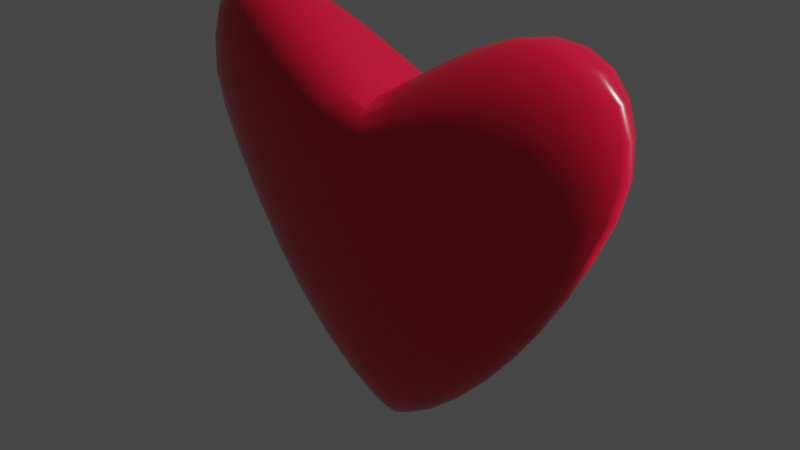 # Source: Heart.blend  (saved by Blender 3.5.10; exported with 4.5.12 LTS)
import bpy
from mathutils import Matrix  # noqa: F401  (used for matrix-valued properties, if any)

bpy.ops.wm.read_factory_settings(use_empty=True)
scene = bpy.context.scene
scene.name = 'Scene'

# ---- collections
col_collection = bpy.data.collections.new('Collection'); scene.collection.children.link(col_collection)

# ---- materials (node trees are filled in below, after node groups)
mat_material_001 = bpy.data.materials.new('Material.001')
mat_material_001.use_transparent_shadow = False

# ---- material node trees
mat_material_001.use_nodes = True; mat_material_001.node_tree.nodes.clear()
_N = mat_material_001.node_tree.nodes; _L = mat_material_001.node_tree.links
n0 = _N.new('ShaderNodeBsdfPrincipled'); n0.name = 'Principled BSDF'; n0.location = (10, 300)
n0.distribution = 'GGX'
n0.subsurface_method = 'RANDOM_WALK_SKIN'
n0.inputs[0].default_value = (0.8, 0.00931, 0.04533, 1.0)
n0.inputs[2].default_value = 0.2
n0.inputs[3].default_value = 1.45
n0.inputs[27].default_value = (0.0, 0.0, 0.0, 1.0)
n0.inputs[28].default_value = 1.0
n1 = _N.new('ShaderNodeOutputMaterial'); n1.name = 'Material Output'; n1.location = (300, 300)
_L.new(n0.outputs[0], n1.inputs[0])
n1.is_active_output = True

# ---- world
world_world = bpy.data.worlds.new('World'); scene.world = world_world
world_world.use_nodes = True; world_world.node_tree.nodes.clear()
_N = world_world.node_tree.nodes; _L = world_world.node_tree.links
n0 = _N.new('ShaderNodeOutputWorld'); n0.name = 'World Output'; n0.location = (300, 300)
n1 = _N.new('ShaderNodeBackground'); n1.name = 'Background'; n1.location = (10, 300)
n1.inputs[0].default_value = (0.05088, 0.05088, 0.05088, 1.0)
_L.new(n1.outputs[0], n0.inputs[0])
n0.is_active_output = True
world_world.color = (0.05088, 0.05088, 0.05088)
world_world.use_sun_shadow = False
world_world.sun_shadow_jitter_overblur = 0.0

# ---- lights
light_light = bpy.data.lights.new('Light', 'POINT')
light_light.transmission_factor = 0.0
light_light.energy = 1000.0
light_light.shadow_soft_size = 0.1
light_light.shadow_maximum_resolution = 0.006
light_light.use_absolute_resolution = True

# ---- meshes
me_surfsphere_001 = bpy.data.meshes.new('SurfSphere.001')
me_surfsphere_001.from_pydata([(0.01265, -0.1756, -0.8894), (0.01265, -0.1756, -0.8894), (0.01265, -0.1756, -0.8894), (0.01265, -0.1756, -0.8894), (0.01265, -0.1756, -0.8894), (0.01265, -0.1756, -0.8894), (0.01265, -0.1756, -0.8894), (0.01265, -0.1756, -0.8894), (0.01265, -0.1756, -0.8894), (0.01265, -0.1756, -0.8894), (0.01265, -0.1756, -0.8894), (0.01265, -0.1756, -0.8894), (0.01265, -0.1756, -0.8894), (0.01265, -0.1756, -0.8894), (0.01265, -0.1756, -0.8894), (0.01265, -0.1756, -0.8894), (0.01265, -0.1756, -0.8894), (0.01265, -0.1756, -0.8894), (0.01265, -0.1756, -0.8894), (0.01265, -0.1756, -0.8894), (0.01265, -0.1756, -0.8894), (0.01265, -0.1756, -0.8894), (0.01265, -0.1756, -0.8894), (0.01265, -0.1756, -0.8894), (0.01265, -0.1756, -0.8894), (0.01265, -0.1756, -0.8894), (0.01265, -0.1756, -0.8894), (0.01265, -0.1756, -0.8894), (0.01265, -0.1756, -0.8894), (0.01265, -0.1756, -0.8894), (-0.08726, -0.1756, -0.8423), (-0.08559, -0.1833, -0.8429), (-0.08024, -0.1911, -0.8445), (-0.07097, -0.1986, -0.8475), (-0.058, -0.2053, -0.8516), (-0.04202, -0.2108, -0.8566), (-0.02413, -0.2147, -0.8622), (-0.00553, -0.2169, -0.8681), (0.03043, -0.2169, -0.8687), (0.04862, -0.2147, -0.8634), (0.06612, -0.2108, -0.8583), (0.08174, -0.2053, -0.8538), (0.09443, -0.1986, -0.8501), (0.1035, -0.1911, -0.8475), (0.1087, -0.1833, -0.8459), (0.1104, -0.1756, -0.8455), (0.1087, -0.168, -0.8459), (0.1035, -0.1602, -0.8475), (0.09443, -0.1527, -0.8501), (0.08174, -0.146, -0.8538), (0.06612, -0.1405, -0.8583), (0.04862, -0.1366, -0.8634), (0.03043, -0.1344, -0.8687), (-0.00553, -0.1344, -0.8681), (-0.02413, -0.1366, -0.8622), (-0.04202, -0.1405, -0.8566), (-0.058, -0.146, -0.8516), (-0.07097, -0.1527, -0.8475), (-0.08024, -0.1602, -0.8445), (-0.08559, -0.168, -0.8429), (-0.1993, -0.1756, -0.766), (-0.1958, -0.1911, -0.767), (-0.1845, -0.2069, -0.7701), (-0.1648, -0.2222, -0.7755), (-0.1372, -0.2358, -0.7831), (-0.1034, -0.2468, -0.7924), (-0.06538, -0.2547, -0.8028), (-0.02592, -0.2593, -0.8136), (0.01265, -0.2607, -0.8242), (0.05048, -0.2593, -0.8147), (0.08919, -0.2547, -0.8049), (0.1264, -0.2468, -0.7955), (0.1597, -0.2358, -0.7872), (0.1867, -0.2222, -0.7804), (0.206, -0.2069, -0.7755), (0.2171, -0.1911, -0.7727), (0.2206, -0.1756, -0.7718), (0.2171, -0.1602, -0.7727), (0.206, -0.1443, -0.7755), (0.1867, -0.1291, -0.7804), (0.1597, -0.1155, -0.7872), (0.1264, -0.1044, -0.7955), (0.08919, -0.09656, -0.8049), (0.05048, -0.092, -0.8147), (0.01265, -0.09058, -0.8242), (-0.02592, -0.092, -0.8136), (-0.06538, -0.09656, -0.8028), (-0.1034, -0.1044, -0.7924), (-0.1372, -0.1155, -0.7831), (-0.1648, -0.1291, -0.7755), (-0.1845, -0.1443, -0.7701), (-0.1958, -0.1602, -0.767), (-0.3204, -0.1756, -0.6596), (-0.3148, -0.1988, -0.6609), (-0.297, -0.2226, -0.6651), (-0.2661, -0.2454, -0.6724), (-0.2228, -0.2658, -0.6825), (-0.1696, -0.2824, -0.695), (-0.1099, -0.2942, -0.709), (-0.04795, -0.301, -0.7236), (0.01265, -0.3032, -0.7378), (0.07225, -0.301, -0.725), (0.1332, -0.2942, -0.7119), (0.1919, -0.2824, -0.6993), (0.2443, -0.2658, -0.688), (0.2868, -0.2454, -0.6789), (0.3172, -0.2226, -0.6724), (0.3347, -0.1988, -0.6686), (0.3402, -0.1756, -0.6674), (0.3347, -0.1524, -0.6686), (0.3172, -0.1287, -0.6724), (0.2868, -0.1059, -0.6789), (0.2443, -0.08547, -0.688), (0.1919, -0.06891, -0.6993), (0.1332, -0.05708, -0.7119), (0.07225, -0.05025, -0.725), (0.01265, -0.04812, -0.7378), (-0.04795, -0.05025, -0.7236), (-0.1099, -0.05708, -0.709), (-0.1696, -0.06891, -0.695), (-0.2228, -0.08547, -0.6825), (-0.2661, -0.1059, -0.6724), (-0.297, -0.1287, -0.6651), (-0.3148, -0.1524, -0.6609), (-0.4457, -0.1756, -0.525), (-0.4381, -0.2061, -0.5265), (-0.4135, -0.2372, -0.5313), (-0.371, -0.2672, -0.5396), (-0.3115, -0.294, -0.5513), (-0.2382, -0.3157, -0.5656), (-0.1561, -0.3312, -0.5817), (-0.07076, -0.3402, -0.5985), (0.01265, -0.343, -0.6148), (0.09492, -0.3402, -0.6001), (0.1791, -0.3312, -0.585), (0.26, -0.3157, -0.5705), (0.3323, -0.294, -0.5576), (0.3911, -0.2672, -0.5471), (0.433, -0.2372, -0.5396), (0.4572, -0.2061, -0.5353), (0.4648, -0.1756, -0.5339), (0.4572, -0.1452, -0.5353), (0.433, -0.114, -0.5396), (0.3911, -0.08406, -0.5471), (0.3323, -0.0573, -0.5576), (0.26, -0.03556, -0.5705), (0.1791, -0.02003, -0.585), (0.09492, -0.01108, -0.6001), (0.01265, -0.008285, -0.6148), (-0.07076, -0.01108, -0.5985), (-0.1561, -0.02003, -0.5817), (-0.2382, -0.03556, -0.5656), (-0.3115, -0.0573, -0.5513), (-0.371, -0.08406, -0.5396), (-0.4135, -0.114, -0.5313), (-0.4381, -0.1452, -0.5265), (-0.57, -0.1756, -0.3665), (-0.5603, -0.2125, -0.368), (-0.5291, -0.2502, -0.373), (-0.475, -0.2865, -0.3815), (-0.3993, -0.3189, -0.3935), (-0.3062, -0.3452, -0.4082), (-0.2018, -0.364, -0.4248), (-0.09337, -0.3749, -0.4419), (0.01265, -0.3782, -0.4587), (0.1175, -0.3749, -0.4436), (0.2247, -0.364, -0.4282), (0.328, -0.3452, -0.4133), (0.4201, -0.3189, -0.4), (0.4949, -0.2865, -0.3892), (0.5484, -0.2502, -0.3815), (0.5792, -0.2125, -0.3771), (0.5888, -0.1756, -0.3757), (0.5792, -0.1388, -0.3771), (0.5484, -0.1011, -0.3815), (0.4949, -0.06477, -0.3892), (0.4201, -0.03238, -0.4), (0.328, -0.006061, -0.4133), (0.2247, 0.01274, -0.4282), (0.1175, 0.02358, -0.4436), (0.01265, 0.02696, -0.4587), (-0.09337, 0.02358, -0.4419), (-0.2018, 0.01274, -0.4248), (-0.3062, -0.006061, -0.4082), (-0.3993, -0.03238, -0.3935), (-0.475, -0.06477, -0.3815), (-0.5291, -0.1011, -0.373), (-0.5603, -0.1388, -0.368), (-0.6875, -0.1756, -0.1911), (-0.6758, -0.2178, -0.1925), (-0.6384, -0.2609, -0.1971), (-0.5734, -0.3024, -0.205), (-0.4824, -0.3394, -0.216), (-0.3705, -0.3695, -0.2296), (-0.2451, -0.391, -0.2449), (-0.1148, -0.4034, -0.2607), (0.01265, -0.4073, -0.2762), (0.139, -0.4034, -0.2623), (0.2682, -0.391, -0.248), (0.3925, -0.3695, -0.2343), (0.5035, -0.3394, -0.222), (0.5937, -0.3024, -0.2121), (0.6581, -0.2609, -0.205), (0.6953, -0.2178, -0.2009), (0.7069, -0.1756, -0.1996), (0.6953, -0.1335, -0.2009), (0.6581, -0.09038, -0.205), (0.5937, -0.04889, -0.2121), (0.5035, -0.01186, -0.222), (0.3925, 0.01823, -0.2343), (0.2682, 0.03972, -0.248), (0.139, 0.05212, -0.2623), (0.01265, 0.05598, -0.2762), (-0.1148, 0.05212, -0.2607), (-0.2451, 0.03972, -0.2449), (-0.3705, 0.01823, -0.2296), (-0.4824, -0.01186, -0.216), (-0.5734, -0.04889, -0.205), (-0.6384, -0.09038, -0.1971), (-0.6758, -0.1335, -0.1925), (-0.7934, -0.1756, -0.007063), (-0.7799, -0.2217, -0.008217), (-0.7368, -0.2689, -0.01192), (-0.662, -0.3143, -0.01833), (-0.5573, -0.3548, -0.02731), (-0.4284, -0.3877, -0.03836), (-0.284, -0.4112, -0.05074), (-0.134, -0.4247, -0.06361), (0.01265, -0.429, -0.07618), (0.1584, -0.4247, -0.06486), (0.3076, -0.4112, -0.05328), (0.4511, -0.3877, -0.04213), (0.5792, -0.3548, -0.03218), (0.6832, -0.3143, -0.02409), (0.7576, -0.2689, -0.01832), (0.8005, -0.2217, -0.01499), (0.8138, -0.1756, -0.01395), (0.8005, -0.1295, -0.01499), (0.7576, -0.08239, -0.01832), (0.6832, -0.03701, -0.02409), (0.5792, 0.003499, -0.03218), (0.4511, 0.0364, -0.04213), (0.3076, 0.05991, -0.05328), (0.1584, 0.07347, -0.06486), (0.01265, 0.0777, -0.07618), (-0.134, 0.07347, -0.06361), (-0.284, 0.05991, -0.05074), (-0.4284, 0.0364, -0.03836), (-0.5573, 0.003499, -0.02731), (-0.662, -0.03701, -0.01833), (-0.7368, -0.08239, -0.01192), (-0.7799, -0.1295, -0.008217), (-0.869, -0.2243, 0.1764), (-0.821, -0.2741, 0.174), (-0.7378, -0.322, 0.1698), (-0.6213, -0.3647, 0.1639), (-0.478, -0.3994, 0.1566), (-0.3174, -0.4242, 0.1484), (-0.1505, -0.4386, 0.1399), (0.01265, -0.443, 0.1316), (0.1752, -0.4386, 0.1391), (0.3415, -0.4242, 0.1467), (0.5015, -0.3994, 0.1541), (0.6444, -0.3647, 0.1606), (0.7604, -0.322, 0.166), (0.8433, -0.2741, 0.1698), (0.8912, -0.2243, 0.172), (0.8912, -0.127, 0.172), (0.8433, -0.07722, 0.1698), (0.7604, -0.02933, 0.166), (0.6444, 0.01343, 0.1606), (0.5015, 0.04816, 0.1541), (0.3415, 0.07297, 0.1467), (0.1752, 0.08728, 0.1391), (0.01265, 0.09174, 0.1316), (-0.1505, 0.08728, 0.1399), (-0.3174, 0.07297, 0.1484), (-0.478, 0.04816, 0.1566), (-0.6213, 0.01343, 0.1639), (-0.7378, -0.02933, 0.1698), (-0.821, -0.07722, 0.174), (-0.869, -0.127, 0.1764), (-0.9411, -0.2255, 0.354), (-0.8892, -0.2765, 0.3531), (-0.7992, -0.3256, 0.3516), (-0.6732, -0.3694, 0.3495), (-0.5181, -0.405, 0.3469), (-0.3444, -0.4304, 0.344), (-0.1638, -0.4451, 0.341), (0.01265, -0.4497, 0.3381), (0.1889, -0.4451, 0.3407), (0.3693, -0.4304, 0.3434), (0.5428, -0.405, 0.346), (0.6977, -0.3694, 0.3484), (0.8235, -0.3256, 0.3503), (0.9134, -0.2765, 0.3516), (0.9653, -0.2255, 0.3524), (0.9653, -0.1258, 0.3524), (0.9134, -0.07477, 0.3516), (0.8235, -0.02569, 0.3503), (0.6977, 0.01813, 0.3484), (0.5428, 0.05372, 0.346), (0.3693, 0.07915, 0.3434), (0.1889, 0.09381, 0.3407), (0.01265, 0.09839, 0.3381), (-0.1638, 0.09381, 0.341), (-0.3444, 0.07915, 0.344), (-0.5181, 0.05372, 0.3469), (-0.6732, 0.01813, 0.3495), (-0.7992, -0.02569, 0.3516), (-0.8892, -0.07477, 0.3531), (-0.9411, -0.1258, 0.354), (-0.9786, -0.2262, 0.5184), (-0.9247, -0.2777, 0.5152), (-0.8311, -0.3272, 0.5095), (-0.7002, -0.3711, 0.5015), (-0.539, -0.4066, 0.4917), (-0.3584, -0.4317, 0.4808), (-0.1708, -0.4458, 0.4693), (0.01266, -0.4497, 0.4582), (0.196, -0.4458, 0.4694), (0.3835, -0.4316, 0.4809), (0.5639, -0.4066, 0.4919), (0.725, -0.3711, 0.5018), (0.8558, -0.3272, 0.5098), (0.9493, -0.2777, 0.5155), (1.003, -0.2262, 0.5188), (1.003, -0.1251, 0.5188), (0.9493, -0.07355, 0.5155), (0.8558, -0.02411, 0.5098), (0.725, 0.01983, 0.5018), (0.5639, 0.05529, 0.4919), (0.3835, 0.08037, 0.4809), (0.196, 0.09449, 0.4694), (0.01266, 0.09839, 0.4582), (-0.1708, 0.0945, 0.4693), (-0.3584, 0.08038, 0.4808), (-0.539, 0.05531, 0.4917), (-0.7002, 0.01984, 0.5015), (-0.8311, -0.0241, 0.5095), (-0.9247, -0.07354, 0.5152), (-0.9786, -0.1251, 0.5184), (-0.9742, -0.2262, 0.6668), (-0.9205, -0.2775, 0.6576), (-0.8274, -0.3264, 0.6416), (-0.697, -0.3695, 0.6193), (-0.5365, -0.4039, 0.5918), (-0.3567, -0.4277, 0.561), (-0.1699, -0.4405, 0.529), (0.01275, -0.443, 0.4977), (0.195, -0.4405, 0.5292), (0.3815, -0.4277, 0.5614), (0.5609, -0.4039, 0.5924), (0.7211, -0.3695, 0.62), (0.8512, -0.3264, 0.6425), (0.9441, -0.2775, 0.6586), (0.9977, -0.2262, 0.6678), (0.9977, -0.1251, 0.6678), (0.9441, -0.07379, 0.6586), (0.8512, -0.0249, 0.6425), (0.7211, 0.0182, 0.62), (0.5609, 0.05258, 0.5924), (0.3815, 0.0764, 0.5614), (0.195, 0.08918, 0.5292), (0.01275, 0.09174, 0.4977), (-0.1699, 0.0892, 0.529), (-0.3567, 0.07643, 0.561), (-0.5365, 0.05262, 0.5918), (-0.697, 0.01824, 0.6193), (-0.8274, -0.02486, 0.6416), (-0.9205, -0.07375, 0.6576), (-0.9742, -0.1251, 0.6668), (-0.9395, -0.2247, 0.7917), (-0.8876, -0.2741, 0.7778), (-0.7977, -0.321, 0.7536), (-0.6719, -0.3621, 0.7197), (-0.5171, -0.3945, 0.6779), (-0.3436, -0.4164, 0.6312), (-0.1633, -0.4277, 0.5826), (0.01294, -0.429, 0.5351), (0.1886, -0.4276, 0.5829), (0.3683, -0.4164, 0.6318), (0.5413, -0.3944, 0.6788), (0.6957, -0.362, 0.7208), (0.8211, -0.321, 0.7549), (0.9106, -0.2741, 0.7793), (0.9623, -0.2246, 0.7933), (0.9623, -0.1267, 0.7933), (0.9106, -0.07718, 0.7793), (0.8211, -0.0303, 0.7549), (0.6957, 0.01074, 0.7208), (0.5413, 0.04312, 0.6788), (0.3683, 0.06512, 0.6318), (0.1886, 0.07636, 0.5829), (0.01294, 0.0777, 0.5351), (-0.1633, 0.07639, 0.5826), (-0.3436, 0.06517, 0.6312), (-0.5171, 0.04318, 0.6779), (-0.6719, 0.01081, 0.7197), (-0.7977, -0.03023, 0.7536), (-0.8876, -0.07713, 0.7778), (-0.9395, -0.1266, 0.7917), (-0.8721, -0.2214, 0.8847), (-0.8239, -0.2674, 0.8675), (-0.7404, -0.3107, 0.8377), (-0.6234, -0.3484, 0.7959), (-0.4794, -0.3779, 0.7445), (-0.3182, -0.3975, 0.687), (-0.1506, -0.407, 0.6272), (0.01323, -0.4073, 0.5687), (0.1764, -0.407, 0.6275), (0.3433, -0.3974, 0.6877), (0.5038, -0.3778, 0.7456), (0.6472, -0.3483, 0.7973), (0.7637, -0.3107, 0.8393), (0.8469, -0.2673, 0.8693), (0.8948, -0.2213, 0.8866), (0.8948, -0.1299, 0.8866), (0.8469, -0.08397, 0.8693), (0.7637, -0.04063, 0.8393), (0.6472, -0.002944, 0.7973), (0.5038, 0.0265, 0.7456), (0.3433, 0.04613, 0.6877), (0.1764, 0.05567, 0.6275), (0.01323, 0.05598, 0.5687), (-0.1506, 0.05571, 0.6272), (-0.3182, 0.04619, 0.687), (-0.4794, 0.02657, 0.7445), (-0.6234, -0.002858, 0.7959), (-0.7404, -0.04055, 0.8377), (-0.8239, -0.08391, 0.8675), (-0.8721, -0.1299, 0.8847), (-0.7726, -0.2164, 0.9389), (-0.7298, -0.2572, 0.9202), (-0.6556, -0.2956, 0.8879), (-0.5517, -0.3287, 0.8427), (-0.4239, -0.3543, 0.787), (-0.2807, -0.371, 0.7246), (-0.1319, -0.3788, 0.6598), (0.1584, -0.3787, 0.6602), (0.3064, -0.371, 0.7254), (0.4489, -0.3542, 0.7882), (0.5761, -0.3286, 0.8442), (0.6794, -0.2955, 0.8897), (0.7532, -0.2572, 0.9222), (0.7958, -0.2164, 0.941), (0.7958, -0.1349, 0.941), (0.7532, -0.09412, 0.9222), (0.6794, -0.05581, 0.8897), (0.5761, -0.02272, 0.8442), (0.4489, 0.002899, 0.7882), (0.3064, 0.01969, 0.7254), (0.1584, 0.02744, 0.6602), (-0.1319, 0.02747, 0.6598), (-0.2807, 0.01975, 0.7246), (-0.4239, 0.002985, 0.787), (-0.5517, -0.02262, 0.8427), (-0.6556, -0.05573, 0.8879), (-0.7298, -0.09405, 0.9202), (-0.7726, -0.1349, 0.9389), (-0.6556, -0.1756, 0.9562), (-0.6444, -0.2099, 0.9505), (-0.6086, -0.2441, 0.9324), (-0.5464, -0.276, 0.9009), (-0.4594, -0.3035, 0.8568), (-0.3524, -0.3245, 0.8026), (-0.2324, -0.3381, 0.7418), (-0.1078, -0.344, 0.6787), (0.1352, -0.344, 0.679), (0.2591, -0.338, 0.7426), (0.3784, -0.3244, 0.8037), (0.4848, -0.3034, 0.8583), (0.5713, -0.2759, 0.9026), (0.6331, -0.244, 0.9343), (0.6687, -0.2098, 0.9525), (0.6798, -0.1756, 0.9582), (0.6687, -0.1414, 0.9525), (0.6331, -0.1073, 0.9343), (0.5713, -0.07533, 0.9026), (0.4848, -0.04789, 0.8583), (0.3784, -0.02684, 0.8037), (0.2591, -0.01327, 0.7426), (0.1352, -0.007324, 0.679), (-0.1078, -0.007288, 0.6787), (-0.2324, -0.0132, 0.7418), (-0.3524, -0.02675, 0.8026), (-0.4594, -0.0478, 0.8568), (-0.5464, -0.07525, 0.9009), (-0.6086, -0.1072, 0.9324), (-0.6444, -0.1414, 0.9505), (-0.5022, -0.1756, 0.9245), (-0.4935, -0.2021, 0.9195), (-0.4659, -0.2285, 0.9038), (-0.4179, -0.2531, 0.8764), (-0.3508, -0.2741, 0.838), (-0.2682, -0.29, 0.7909), (-0.1756, -0.3001, 0.738), (-0.0794, -0.3043, 0.6831), (0.1081, -0.3043, 0.6834), (0.2036, -0.3001, 0.7387), (0.2956, -0.29, 0.7918), (0.3776, -0.274, 0.8393), (0.4443, -0.253, 0.8779), (0.4919, -0.2285, 0.9054), (0.5194, -0.2021, 0.9213), (0.528, -0.1756, 0.9263), (0.5194, -0.1492, 0.9213), (0.4919, -0.1228, 0.9054), (0.4443, -0.09827, 0.8779), (0.3776, -0.07729, 0.8393), (0.2956, -0.06132, 0.7918), (0.2036, -0.05119, 0.7387), (0.1081, -0.04699, 0.6834), (-0.0794, -0.04695, 0.6831), (-0.1756, -0.05113, 0.738), (-0.2682, -0.06124, 0.7909), (-0.3508, -0.07721, 0.838), (-0.4179, -0.0982, 0.8764), (-0.4659, -0.1228, 0.9038), (-0.4935, -0.1491, 0.9195), (-0.3336, -0.1756, 0.8533), (-0.3278, -0.1936, 0.8496), (-0.3091, -0.2114, 0.8379), (-0.2767, -0.2279, 0.8175), (-0.2314, -0.2419, 0.789), (-0.1757, -0.2525, 0.7538), (-0.1132, -0.2591, 0.7145), (-0.04826, -0.2617, 0.6736), (0.07821, -0.2617, 0.6739), (0.1427, -0.2591, 0.715), (0.2047, -0.2525, 0.7546), (0.26, -0.2419, 0.7899), (0.305, -0.2278, 0.8186), (0.3371, -0.2113, 0.8391), (0.3557, -0.1935, 0.8509), (0.3614, -0.1756, 0.8546), (0.3557, -0.1577, 0.8509), (0.3371, -0.1399, 0.8391), (0.305, -0.1234, 0.8186), (0.26, -0.1094, 0.7899), (0.2047, -0.0988, 0.7546), (0.1427, -0.09218, 0.715), (0.07821, -0.08957, 0.6739), (-0.04826, -0.08955, 0.6736), (-0.1132, -0.09213, 0.7145), (-0.1757, -0.09874, 0.7538), (-0.2314, -0.1093, 0.789), (-0.2767, -0.1234, 0.8175), (-0.3091, -0.1399, 0.8379), (-0.3278, -0.1577, 0.8496), (-0.1582, -0.1756, 0.7492), (-0.1553, -0.1846, 0.7472), (-0.146, -0.1935, 0.7409), (-0.1298, -0.2017, 0.7298), (-0.1072, -0.2086, 0.7144), (-0.07941, -0.2139, 0.6954), (-0.04824, -0.2171, 0.6741), (-0.01586, -0.2182, 0.6519), (0.0472, -0.2182, 0.6521), (0.07932, -0.217, 0.6743), (0.1102, -0.2138, 0.6958), (0.1378, -0.2086, 0.7149), (0.1602, -0.2017, 0.7304), (0.1763, -0.1935, 0.7415), (0.1855, -0.1846, 0.748), (0.1884, -0.1756, 0.7499), (0.1855, -0.1667, 0.748), (0.1763, -0.1578, 0.7415), (0.1602, -0.1496, 0.7304), (0.1378, -0.1427, 0.7149), (0.1102, -0.1375, 0.6958), (0.07932, -0.1343, 0.6743), (0.0472, -0.1331, 0.6521), (-0.01586, -0.133, 0.6519), (-0.04824, -0.1342, 0.6741), (-0.07941, -0.1374, 0.6954), (-0.1072, -0.1426, 0.7144), (-0.1298, -0.1496, 0.7298), (-0.146, -0.1578, 0.7409), (-0.1553, -0.1667, 0.7472), (0.01636, -0.1756, 0.6205), (0.01636, -0.1756, 0.6205), (0.01636, -0.1756, 0.6205), (0.01636, -0.1756, 0.6205), (0.01636, -0.1756, 0.6205), (0.01636, -0.1756, 0.6205), (0.01636, -0.1756, 0.6205), (0.01636, -0.1756, 0.6205), (0.01636, -0.1756, 0.6205), (0.01636, -0.1756, 0.6205), (0.01636, -0.1756, 0.6205), (0.01636, -0.1756, 0.6205), (0.01636, -0.1756, 0.6205), (0.01636, -0.1756, 0.6205), (0.01636, -0.1756, 0.6205), (0.01636, -0.1756, 0.6205), (0.01636, -0.1756, 0.6205), (0.01636, -0.1756, 0.6205), (0.01636, -0.1756, 0.6205), (0.01636, -0.1756, 0.6205), (0.01636, -0.1756, 0.6205), (0.01636, -0.1756, 0.6205), (0.01636, -0.1756, 0.6205), (0.01636, -0.1756, 0.6205), (0.01636, -0.1756, 0.6205), (0.01636, -0.1756, 0.6205), (0.01636, -0.1756, 0.6205), (0.01636, -0.1756, 0.6205), (0.01636, -0.1756, 0.6205), (0.01636, -0.1756, 0.6205), (0.01265, -0.1756, -0.8894), (0.01265, -0.1756, -0.8894), (0.01265, -0.1756, -0.8894), (0.01265, -0.1756, -0.8894), (0.01265, -0.2176, -0.8738), (0.01265, -0.2176, -0.8738), (0.01265, -0.2176, -0.8738), (0.01265, -0.1337, -0.8738), (0.01265, -0.1337, -0.8738), (0.01265, -0.1337, -0.8738), (-0.8839, -0.1756, 0.1772), (-0.8839, -0.1756, 0.1772), (-0.8839, -0.1756, 0.1772), (0.9061, -0.1756, 0.1727), (0.9061, -0.1756, 0.1727), (0.9061, -0.1756, 0.1727), (-0.9573, -0.1756, 0.3543), (-0.9573, -0.1756, 0.3543), (0.9815, -0.1756, 0.3527), (0.9815, -0.1756, 0.3527), (-0.9954, -0.1756, 0.5195), (-0.9954, -0.1756, 0.5195), (1.02, -0.1756, 0.5198), (1.02, -0.1756, 0.5198), (-0.991, -0.1756, 0.6697), (-0.991, -0.1756, 0.6697), (1.014, -0.1756, 0.6707), (1.014, -0.1756, 0.6707), (-0.9556, -0.1756, 0.7961), (-0.9556, -0.1756, 0.7961), (0.9784, -0.1756, 0.7977), (0.9784, -0.1756, 0.7977), (-0.8871, -0.1756, 0.8901), (-0.8871, -0.1756, 0.8901), (0.9098, -0.1756, 0.892), (0.9098, -0.1756, 0.892), (-0.7859, -0.1756, 0.9447), (-0.7859, -0.1756, 0.9447), (-0.7859, -0.1756, 0.9447), (0.01362, -0.3782, 0.5964), (0.01362, -0.3782, 0.5964), (0.01362, -0.3782, 0.5964), (0.8091, -0.1756, 0.9468), (0.8091, -0.1756, 0.9468), (0.8091, -0.1756, 0.9468), (0.01362, 0.02696, 0.5964), (0.01362, 0.02696, 0.5964), (0.01362, 0.02696, 0.5964), (0.0141, -0.343, 0.6169), (0.0141, -0.343, 0.6169), (0.0141, -0.008285, 0.6169), (0.0141, -0.008285, 0.6169), (0.01464, -0.3032, 0.6294), (0.01464, -0.3032, 0.6294), (0.01464, -0.04812, 0.6294), (0.01464, -0.04812, 0.6294), (0.01521, -0.2607, 0.6336), (0.01521, -0.2607, 0.6336), (0.01521, -0.09058, 0.6336), (0.01521, -0.09058, 0.6336), (0.01579, -0.2176, 0.6303), (0.01579, -0.2176, 0.6303), (0.01579, -0.1337, 0.6303), (0.01579, -0.1337, 0.6303), (0.01636, -0.1756, 0.6205), (0.01636, -0.1756, 0.6205), (0.01636, -0.1756, 0.6205), (0.01636, -0.1756, 0.6205)], [], [(0, 30, 59, 29), (1, 31, 30, 0), (2, 32, 31, 1), (3, 33, 32, 2), (4, 34, 33, 3), (5, 35, 34, 4), (6, 36, 35, 5), (7, 37, 36, 6), (8, 38, 615, 610), (613, 617, 52, 22), (9, 39, 38, 8), (10, 40, 39, 9), (11, 41, 40, 10), (12, 42, 41, 11), (13, 43, 42, 12), (14, 44, 43, 13), (15, 45, 44, 14), (16, 46, 45, 15), (17, 47, 46, 16), (18, 48, 47, 17), (19, 49, 48, 18), (20, 50, 49, 19), (21, 51, 50, 20), (22, 52, 51, 21), (23, 53, 618, 612), (614, 616, 68, 67, 37), (24, 54, 53, 23), (25, 55, 54, 24), (26, 56, 55, 25), (27, 57, 56, 26), (28, 58, 57, 27), (29, 59, 58, 28), (30, 60, 91, 59), (31, 61, 60, 30), (32, 62, 61, 31), (33, 63, 62, 32), (34, 64, 63, 33), (35, 65, 64, 34), (36, 66, 65, 35), (37, 67, 66, 36), (38, 69, 68, 616, 615), (617, 619, 84, 83, 52), (39, 70, 69, 38), (40, 71, 70, 39), (41, 72, 71, 40), (42, 73, 72, 41), (43, 74, 73, 42), (44, 75, 74, 43), (45, 76, 75, 44), (46, 77, 76, 45), (47, 78, 77, 46), (48, 79, 78, 47), (49, 80, 79, 48), (50, 81, 80, 49), (51, 82, 81, 50), (52, 83, 82, 51), (53, 85, 84, 619, 618), (221, 252, 620, 622, 220), (54, 86, 85, 53), (55, 87, 86, 54), (56, 88, 87, 55), (57, 89, 88, 56), (58, 90, 89, 57), (59, 91, 90, 58), (60, 92, 123, 91), (61, 93, 92, 60), (62, 94, 93, 61), (63, 95, 94, 62), (64, 96, 95, 63), (65, 97, 96, 64), (66, 98, 97, 65), (67, 99, 98, 66), (68, 100, 99, 67), (69, 101, 100, 68), (70, 102, 101, 69), (71, 103, 102, 70), (72, 104, 103, 71), (73, 105, 104, 72), (74, 106, 105, 73), (75, 107, 106, 74), (76, 108, 107, 75), (77, 109, 108, 76), (78, 110, 109, 77), (79, 111, 110, 78), (80, 112, 111, 79), (81, 113, 112, 80), (82, 114, 113, 81), (83, 115, 114, 82), (84, 116, 115, 83), (85, 117, 116, 84), (86, 118, 117, 85), (87, 119, 118, 86), (88, 120, 119, 87), (89, 121, 120, 88), (90, 122, 121, 89), (91, 123, 122, 90), (92, 124, 155, 123), (93, 125, 124, 92), (94, 126, 125, 93), (95, 127, 126, 94), (96, 128, 127, 95), (97, 129, 128, 96), (98, 130, 129, 97), (99, 131, 130, 98), (100, 132, 131, 99), (101, 133, 132, 100), (102, 134, 133, 101), (103, 135, 134, 102), (104, 136, 135, 103), (105, 137, 136, 104), (106, 138, 137, 105), (107, 139, 138, 106), (108, 140, 139, 107), (109, 141, 140, 108), (110, 142, 141, 109), (111, 143, 142, 110), (112, 144, 143, 111), (113, 145, 144, 112), (114, 146, 145, 113), (115, 147, 146, 114), (116, 148, 147, 115), (117, 149, 148, 116), (118, 150, 149, 117), (119, 151, 150, 118), (120, 152, 151, 119), (121, 153, 152, 120), (122, 154, 153, 121), (123, 155, 154, 122), (124, 156, 187, 155), (125, 157, 156, 124), (126, 158, 157, 125), (127, 159, 158, 126), (128, 160, 159, 127), (129, 161, 160, 128), (130, 162, 161, 129), (131, 163, 162, 130), (132, 164, 163, 131), (133, 165, 164, 132), (134, 166, 165, 133), (135, 167, 166, 134), (136, 168, 167, 135), (137, 169, 168, 136), (138, 170, 169, 137), (139, 171, 170, 138), (140, 172, 171, 139), (141, 173, 172, 140), (142, 174, 173, 141), (143, 175, 174, 142), (144, 176, 175, 143), (145, 177, 176, 144), (146, 178, 177, 145), (147, 179, 178, 146), (148, 180, 179, 147), (149, 181, 180, 148), (150, 182, 181, 149), (151, 183, 182, 150), (152, 184, 183, 151), (153, 185, 184, 152), (154, 186, 185, 153), (155, 187, 186, 154), (156, 188, 219, 187), (157, 189, 188, 156), (158, 190, 189, 157), (159, 191, 190, 158), (160, 192, 191, 159), (161, 193, 192, 160), (162, 194, 193, 161), (163, 195, 194, 162), (164, 196, 195, 163), (165, 197, 196, 164), (166, 198, 197, 165), (167, 199, 198, 166), (168, 200, 199, 167), (169, 201, 200, 168), (170, 202, 201, 169), (171, 203, 202, 170), (172, 204, 203, 171), (173, 205, 204, 172), (174, 206, 205, 173), (175, 207, 206, 174), (176, 208, 207, 175), (177, 209, 208, 176), (178, 210, 209, 177), (179, 211, 210, 178), (180, 212, 211, 179), (181, 213, 212, 180), (182, 214, 213, 181), (183, 215, 214, 182), (184, 216, 215, 183), (185, 217, 216, 184), (186, 218, 217, 185), (187, 219, 218, 186), (188, 220, 251, 219), (189, 221, 220, 188), (190, 222, 221, 189), (191, 223, 222, 190), (192, 224, 223, 191), (193, 225, 224, 192), (194, 226, 225, 193), (195, 227, 226, 194), (196, 228, 227, 195), (197, 229, 228, 196), (198, 230, 229, 197), (199, 231, 230, 198), (200, 232, 231, 199), (201, 233, 232, 200), (202, 234, 233, 201), (203, 235, 234, 202), (204, 236, 235, 203), (205, 237, 236, 204), (206, 238, 237, 205), (207, 239, 238, 206), (208, 240, 239, 207), (209, 241, 240, 208), (210, 242, 241, 209), (211, 243, 242, 210), (212, 244, 243, 211), (213, 245, 244, 212), (214, 246, 245, 213), (215, 247, 246, 214), (216, 248, 247, 215), (217, 249, 248, 216), (218, 250, 249, 217), (219, 251, 250, 218), (252, 282, 626, 620), (220, 622, 621, 281, 251), (222, 253, 252, 221), (223, 254, 253, 222), (224, 255, 254, 223), (225, 256, 255, 224), (226, 257, 256, 225), (227, 258, 257, 226), (228, 259, 258, 227), (229, 260, 259, 228), (230, 261, 260, 229), (231, 262, 261, 230), (232, 263, 262, 231), (233, 264, 263, 232), (234, 265, 264, 233), (235, 266, 265, 234), (267, 297, 628, 623), (236, 625, 624, 266, 235), (238, 268, 267, 237), (239, 269, 268, 238), (240, 270, 269, 239), (241, 271, 270, 240), (242, 272, 271, 241), (243, 273, 272, 242), (244, 274, 273, 243), (245, 275, 274, 244), (246, 276, 275, 245), (247, 277, 276, 246), (248, 278, 277, 247), (249, 279, 278, 248), (250, 280, 279, 249), (251, 281, 280, 250), (237, 267, 623, 625, 236), (621, 627, 311, 281), (253, 283, 282, 252), (254, 284, 283, 253), (255, 285, 284, 254), (256, 286, 285, 255), (257, 287, 286, 256), (258, 288, 287, 257), (259, 289, 288, 258), (260, 290, 289, 259), (261, 291, 290, 260), (262, 292, 291, 261), (263, 293, 292, 262), (264, 294, 293, 263), (265, 295, 294, 264), (266, 296, 295, 265), (627, 631, 341, 311), (624, 629, 296, 266), (268, 298, 297, 267), (269, 299, 298, 268), (270, 300, 299, 269), (271, 301, 300, 270), (272, 302, 301, 271), (273, 303, 302, 272), (274, 304, 303, 273), (275, 305, 304, 274), (276, 306, 305, 275), (277, 307, 306, 276), (278, 308, 307, 277), (279, 309, 308, 278), (280, 310, 309, 279), (281, 311, 310, 280), (282, 312, 630, 626), (629, 633, 326, 296), (283, 313, 312, 282), (284, 314, 313, 283), (285, 315, 314, 284), (286, 316, 315, 285), (287, 317, 316, 286), (288, 318, 317, 287), (289, 319, 318, 288), (290, 320, 319, 289), (291, 321, 320, 290), (292, 322, 321, 291), (293, 323, 322, 292), (294, 324, 323, 293), (295, 325, 324, 294), (296, 326, 325, 295), (297, 327, 632, 628), (631, 635, 371, 341), (298, 328, 327, 297), (299, 329, 328, 298), (300, 330, 329, 299), (301, 331, 330, 300), (302, 332, 331, 301), (303, 333, 332, 302), (304, 334, 333, 303), (305, 335, 334, 304), (306, 336, 335, 305), (307, 337, 336, 306), (308, 338, 337, 307), (309, 339, 338, 308), (310, 340, 339, 309), (311, 341, 340, 310), (312, 342, 634, 630), (633, 637, 356, 326), (313, 343, 342, 312), (314, 344, 343, 313), (315, 345, 344, 314), (316, 346, 345, 315), (317, 347, 346, 316), (318, 348, 347, 317), (319, 349, 348, 318), (320, 350, 349, 319), (321, 351, 350, 320), (322, 352, 351, 321), (323, 353, 352, 322), (324, 354, 353, 323), (325, 355, 354, 324), (326, 356, 355, 325), (327, 357, 636, 632), (635, 639, 401, 371), (328, 358, 357, 327), (329, 359, 358, 328), (330, 360, 359, 329), (331, 361, 360, 330), (332, 362, 361, 331), (333, 363, 362, 332), (334, 364, 363, 333), (335, 365, 364, 334), (336, 366, 365, 335), (337, 367, 366, 336), (338, 368, 367, 337), (339, 369, 368, 338), (340, 370, 369, 339), (341, 371, 370, 340), (342, 372, 638, 634), (637, 641, 386, 356), (343, 373, 372, 342), (344, 374, 373, 343), (345, 375, 374, 344), (346, 376, 375, 345), (347, 377, 376, 346), (348, 378, 377, 347), (349, 379, 378, 348), (350, 380, 379, 349), (351, 381, 380, 350), (352, 382, 381, 351), (353, 383, 382, 352), (354, 384, 383, 353), (355, 385, 384, 354), (356, 386, 385, 355), (357, 387, 640, 636), (639, 643, 431, 401), (358, 388, 387, 357), (359, 389, 388, 358), (360, 390, 389, 359), (361, 391, 390, 360), (362, 392, 391, 361), (363, 393, 392, 362), (364, 394, 393, 363), (365, 395, 394, 364), (366, 396, 395, 365), (367, 397, 396, 366), (368, 398, 397, 367), (369, 399, 398, 368), (370, 400, 399, 369), (371, 401, 400, 370), (372, 402, 642, 638), (641, 645, 416, 386), (373, 403, 402, 372), (374, 404, 403, 373), (375, 405, 404, 374), (376, 406, 405, 375), (377, 407, 406, 376), (378, 408, 407, 377), (379, 409, 408, 378), (380, 410, 409, 379), (381, 411, 410, 380), (382, 412, 411, 381), (383, 413, 412, 382), (384, 414, 413, 383), (385, 415, 414, 384), (386, 416, 415, 385), (387, 417, 644, 640), (643, 646, 459, 431), (388, 418, 417, 387), (389, 419, 418, 388), (390, 420, 419, 389), (391, 421, 420, 390), (392, 422, 421, 391), (393, 423, 422, 392), (394, 424, 423, 393), (395, 425, 424, 394), (396, 426, 425, 395), (397, 427, 426, 396), (398, 428, 427, 397), (399, 429, 428, 398), (400, 430, 429, 399), (401, 431, 430, 400), (402, 432, 647, 642), (645, 652, 445, 416), (403, 433, 432, 402), (404, 434, 433, 403), (405, 435, 434, 404), (406, 436, 435, 405), (407, 437, 436, 406), (408, 438, 437, 407), (439, 468, 658, 649), (409, 651, 650, 438, 408), (411, 440, 439, 410), (412, 441, 440, 411), (413, 442, 441, 412), (414, 443, 442, 413), (415, 444, 443, 414), (416, 445, 444, 415), (417, 446, 653, 644), (646, 648, 460, 489, 459), (418, 447, 446, 417), (419, 448, 447, 418), (420, 449, 448, 419), (421, 450, 449, 420), (422, 451, 450, 421), (423, 452, 451, 422), (453, 483, 660, 655), (424, 657, 656, 452, 423), (426, 454, 453, 425), (427, 455, 454, 426), (428, 456, 455, 427), (429, 457, 456, 428), (430, 458, 457, 429), (431, 459, 458, 430), (432, 461, 460, 648, 647), (410, 439, 649, 651, 409), (433, 462, 461, 432), (434, 463, 462, 433), (435, 464, 463, 434), (436, 465, 464, 435), (437, 466, 465, 436), (438, 467, 466, 437), (652, 654, 475, 474, 445), (650, 659, 467, 438), (440, 469, 468, 439), (441, 470, 469, 440), (442, 471, 470, 441), (443, 472, 471, 442), (444, 473, 472, 443), (445, 474, 473, 444), (446, 476, 475, 654, 653), (425, 453, 655, 657, 424), (447, 477, 476, 446), (448, 478, 477, 447), (449, 479, 478, 448), (450, 480, 479, 449), (451, 481, 480, 450), (452, 482, 481, 451), (659, 663, 497, 467), (656, 661, 482, 452), (454, 484, 483, 453), (455, 485, 484, 454), (456, 486, 485, 455), (457, 487, 486, 456), (458, 488, 487, 457), (459, 489, 488, 458), (460, 490, 519, 489), (461, 491, 490, 460), (462, 492, 491, 461), (463, 493, 492, 462), (464, 494, 493, 463), (465, 495, 494, 464), (466, 496, 495, 465), (467, 497, 496, 466), (468, 498, 662, 658), (661, 665, 512, 482), (469, 499, 498, 468), (470, 500, 499, 469), (471, 501, 500, 470), (472, 502, 501, 471), (473, 503, 502, 472), (474, 504, 503, 473), (475, 505, 504, 474), (476, 506, 505, 475), (477, 507, 506, 476), (478, 508, 507, 477), (479, 509, 508, 478), (480, 510, 509, 479), (481, 511, 510, 480), (482, 512, 511, 481), (483, 513, 664, 660), (663, 667, 527, 497), (484, 514, 513, 483), (485, 515, 514, 484), (486, 516, 515, 485), (487, 517, 516, 486), (488, 518, 517, 487), (489, 519, 518, 488), (490, 520, 549, 519), (491, 521, 520, 490), (492, 522, 521, 491), (493, 523, 522, 492), (494, 524, 523, 493), (495, 525, 524, 494), (496, 526, 525, 495), (497, 527, 526, 496), (498, 528, 666, 662), (665, 669, 542, 512), (499, 529, 528, 498), (500, 530, 529, 499), (501, 531, 530, 500), (502, 532, 531, 501), (503, 533, 532, 502), (504, 534, 533, 503), (505, 535, 534, 504), (506, 536, 535, 505), (507, 537, 536, 506), (508, 538, 537, 507), (509, 539, 538, 508), (510, 540, 539, 509), (511, 541, 540, 510), (512, 542, 541, 511), (513, 543, 668, 664), (667, 671, 557, 527), (514, 544, 543, 513), (515, 545, 544, 514), (516, 546, 545, 515), (517, 547, 546, 516), (518, 548, 547, 517), (519, 549, 548, 518), (520, 550, 579, 549), (521, 551, 550, 520), (522, 552, 551, 521), (523, 553, 552, 522), (524, 554, 553, 523), (525, 555, 554, 524), (526, 556, 555, 525), (527, 557, 556, 526), (528, 558, 670, 666), (669, 673, 572, 542), (529, 559, 558, 528), (530, 560, 559, 529), (531, 561, 560, 530), (532, 562, 561, 531), (533, 563, 562, 532), (534, 564, 563, 533), (535, 565, 564, 534), (536, 566, 565, 535), (537, 567, 566, 536), (538, 568, 567, 537), (539, 569, 568, 538), (540, 570, 569, 539), (541, 571, 570, 540), (542, 572, 571, 541), (543, 573, 672, 668), (671, 674, 587, 557), (544, 574, 573, 543), (545, 575, 574, 544), (546, 576, 575, 545), (547, 577, 576, 546), (548, 578, 577, 547), (549, 579, 578, 548), (550, 580, 609, 579), (551, 581, 580, 550), (552, 582, 581, 551), (553, 583, 582, 552), (554, 584, 583, 553), (555, 585, 584, 554), (556, 586, 585, 555), (557, 587, 586, 556), (558, 588, 675, 670), (673, 676, 602, 572), (559, 589, 588, 558), (560, 590, 589, 559), (561, 591, 590, 560), (562, 592, 591, 561), (563, 593, 592, 562), (564, 594, 593, 563), (565, 595, 594, 564), (566, 596, 595, 565), (567, 597, 596, 566), (568, 598, 597, 567), (569, 599, 598, 568), (570, 600, 599, 569), (571, 601, 600, 570), (572, 602, 601, 571), (573, 603, 677, 672), (574, 604, 603, 573), (575, 605, 604, 574), (576, 606, 605, 575), (577, 607, 606, 576), (578, 608, 607, 577), (579, 609, 608, 578), (614, 615, 616), (617, 618, 619), (620, 621, 622), (623, 624, 625), (646, 647, 648), (649, 650, 651), (652, 653, 654), (655, 656, 657), (610, 615, 614, 611), (612, 618, 617, 613), (620, 626, 627, 621), (623, 628, 629, 624), (626, 630, 631, 627), (628, 632, 633, 629), (630, 634, 635, 631), (632, 636, 637, 633), (634, 638, 639, 635), (636, 640, 641, 637), (638, 642, 643, 639), (640, 644, 645, 641), (642, 647, 646, 643), (644, 653, 652, 645), (649, 658, 659, 650), (655, 660, 661, 656), (658, 662, 663, 659), (660, 664, 665, 661), (662, 666, 667, 663), (664, 668, 669, 665), (666, 670, 671, 667), (668, 672, 673, 669), (670, 675, 674, 671), (672, 677, 676, 673), (611, 614, 37, 7)])
me_surfsphere_001.polygons.foreach_set('use_smooth', [True] * 640)
_uv = me_surfsphere_001.uv_layers.new(name='UVMap')
_uv.uv.foreach_set('vector', [0.0, 1.0, 0.05263, 1.0, 0.05263, 0.9688, 0.0, 0.9688, 0.0, 0.03125, 0.05263, 0.03125, 0.05263, 0.0, 0.0, 0.0, 0.0, 0.0625, 0.05263, 0.0625, 0.05263, 0.03125, 0.0, 0.03125, 0.0, 0.09375, 0.05263, 0.09375, 0.05263, 0.0625, 0.0, 0.0625, 0.0, 0.125, 0.05263, 0.125, 0.05263, 0.09375, 0.0, 0.09375, 0.0, 0.1562, 0.05263, 0.1562, 0.05263, 0.125, 0.0, 0.125, 0.0, 0.1875, 0.05263, 0.1875, 0.05263, 0.1562, 0.0, 0.1562, 0.0, 0.2188, 0.05263, 0.2188, 0.05263, 0.1875, 0.0, 0.1875, 0.0, 0.25, 0.05263, 0.2812, 0.05263, 0.25, 0.0, 0.25, 0.0, 0.7188, 0.05263, 0.75, 0.05263, 0.7188, 0.0, 0.7188, 0.0, 0.3125, 0.05263, 0.3125, 0.05263, 0.2812, 0.0, 0.2812, 0.0, 0.3438, 0.05263, 0.3438, 0.05263, 0.3125, 0.0, 0.3125, 0.0, 0.375, 0.05263, 0.375, 0.05263, 0.3438, 0.0, 0.3438, 0.0, 0.4062, 0.05263, 0.4062, 0.05263, 0.375, 0.0, 0.375, 0.0, 0.4375, 0.05263, 0.4375, 0.05263, 0.4062, 0.0, 0.4062, 0.0, 0.4688, 0.05263, 0.4688, 0.05263, 0.4375, 0.0, 0.4375, 0.0, 0.5, 0.05263, 0.5, 0.05263, 0.4688, 0.0, 0.4688, 0.0, 0.5312, 0.05263, 0.5312, 0.05263, 0.5, 0.0, 0.5, 0.0, 0.5625, 0.05263, 0.5625, 0.05263, 0.5312, 0.0, 0.5312, 0.0, 0.5938, 0.05263, 0.5938, 0.05263, 0.5625, 0.0, 0.5625, 0.0, 0.625, 0.05263, 0.625, 0.05263, 0.5938, 0.0, 0.5938, 0.0, 0.6562, 0.05263, 0.6562, 0.05263, 0.625, 0.0, 0.625, 0.0, 0.6875, 0.05263, 0.6875, 0.05263, 0.6562, 0.0, 0.6562, 0.0, 0.7188, 0.05263, 0.7188, 0.05263, 0.6875, 0.0, 0.6875, 0.0, 0.75, 0.05263, 0.7812, 0.05263, 0.75, 0.0, 0.75, 0.05263, 0.25, 0.05263, 0.25, 0.1053, 0.25, 0.1053, 0.2188, 0.05263, 0.2188, 0.0, 0.8125, 0.05263, 0.8125, 0.05263, 0.7812, 0.0, 0.7812, 0.0, 0.8438, 0.05263, 0.8438, 0.05263, 0.8125, 0.0, 0.8125, 0.0, 0.875, 0.05263, 0.875, 0.05263, 0.8438, 0.0, 0.8438, 0.0, 0.9062, 0.05263, 0.9062, 0.05263, 0.875, 0.0, 0.875, 0.0, 0.9375, 0.05263, 0.9375, 0.05263, 0.9062, 0.0, 0.9062, 0.0, 0.9688, 0.05263, 0.9688, 0.05263, 0.9375, 0.0, 0.9375, 0.05263, 1.0, 0.1053, 1.0, 0.1053, 0.9688, 0.05263, 0.9688, 0.05263, 0.03125, 0.1053, 0.03125, 0.1053, 0.0, 0.05263, 0.0, 0.05263, 0.0625, 0.1053, 0.0625, 0.1053, 0.03125, 0.05263, 0.03125, 0.05263, 0.09375, 0.1053, 0.09375, 0.1053, 0.0625, 0.05263, 0.0625, 0.05263, 0.125, 0.1053, 0.125, 0.1053, 0.09375, 0.05263, 0.09375, 0.05263, 0.1562, 0.1053, 0.1562, 0.1053, 0.125, 0.05263, 0.125, 0.05263, 0.1875, 0.1053, 0.1875, 0.1053, 0.1562, 0.05263, 0.1562, 0.05263, 0.2188, 0.1053, 0.2188, 0.1053, 0.1875, 0.05263, 0.1875, 0.05263, 0.2812, 0.1053, 0.2812, 0.1053, 0.25, 0.05263, 0.25, 0.05263, 0.25, 0.05263, 0.75, 0.05263, 0.75, 0.1053, 0.75, 0.1053, 0.7188, 0.05263, 0.7188, 0.05263, 0.3125, 0.1053, 0.3125, 0.1053, 0.2812, 0.05263, 0.2812, 0.05263, 0.3438, 0.1053, 0.3438, 0.1053, 0.3125, 0.05263, 0.3125, 0.05263, 0.375, 0.1053, 0.375, 0.1053, 0.3438, 0.05263, 0.3438, 0.05263, 0.4062, 0.1053, 0.4062, 0.1053, 0.375, 0.05263, 0.375, 0.05263, 0.4375, 0.1053, 0.4375, 0.1053, 0.4062, 0.05263, 0.4062, 0.05263, 0.4688, 0.1053, 0.4688, 0.1053, 0.4375, 0.05263, 0.4375, 0.05263, 0.5, 0.1053, 0.5, 0.1053, 0.4688, 0.05263, 0.4688, 0.05263, 0.5312, 0.1053, 0.5312, 0.1053, 0.5, 0.05263, 0.5, 0.05263, 0.5625, 0.1053, 0.5625, 0.1053, 0.5312, 0.05263, 0.5312, 0.05263, 0.5938, 0.1053, 0.5938, 0.1053, 0.5625, 0.05263, 0.5625, 0.05263, 0.625, 0.1053, 0.625, 0.1053, 0.5938, 0.05263, 0.5938, 0.05263, 0.6562, 0.1053, 0.6562, 0.1053, 0.625, 0.05263, 0.625, 0.05263, 0.6875, 0.1053, 0.6875, 0.1053, 0.6562, 0.05263, 0.6562, 0.05263, 0.7188, 0.1053, 0.7188, 0.1053, 0.6875, 0.05263, 0.6875, 0.05263, 0.7812, 0.1053, 0.7812, 0.1053, 0.75, 0.05263, 0.75, 0.05263, 0.75, 0.3684, 0.03125, 0.4211, 0.03125, 0.4211, 0.0, 0.4211, 0.0, 0.3684, 0.0, 0.05263, 0.8125, 0.1053, 0.8125, 0.1053, 0.7812, 0.05263, 0.7812, 0.05263, 0.8438, 0.1053, 0.8438, 0.1053, 0.8125, 0.05263, 0.8125, 0.05263, 0.875, 0.1053, 0.875, 0.1053, 0.8438, 0.05263, 0.8438, 0.05263, 0.9062, 0.1053, 0.9062, 0.1053, 0.875, 0.05263, 0.875, 0.05263, 0.9375, 0.1053, 0.9375, 0.1053, 0.9062, 0.05263, 0.9062, 0.05263, 0.9688, 0.1053, 0.9688, 0.1053, 0.9375, 0.05263, 0.9375, 0.1053, 1.0, 0.1579, 1.0, 0.1579, 0.9688, 0.1053, 0.9688, 0.1053, 0.03125, 0.1579, 0.03125, 0.1579, 0.0, 0.1053, 0.0, 0.1053, 0.0625, 0.1579, 0.0625, 0.1579, 0.03125, 0.1053, 0.03125, 0.1053, 0.09375, 0.1579, 0.09375, 0.1579, 0.0625, 0.1053, 0.0625, 0.1053, 0.125, 0.1579, 0.125, 0.1579, 0.09375, 0.1053, 0.09375, 0.1053, 0.1562, 0.1579, 0.1562, 0.1579, 0.125, 0.1053, 0.125, 0.1053, 0.1875, 0.1579, 0.1875, 0.1579, 0.1562, 0.1053, 0.1562, 0.1053, 0.2188, 0.1579, 0.2188, 0.1579, 0.1875, 0.1053, 0.1875, 0.1053, 0.25, 0.1579, 0.25, 0.1579, 0.2188, 0.1053, 0.2188, 0.1053, 0.2812, 0.1579, 0.2812, 0.1579, 0.25, 0.1053, 0.25, 0.1053, 0.3125, 0.1579, 0.3125, 0.1579, 0.2812, 0.1053, 0.2812, 0.1053, 0.3438, 0.1579, 0.3438, 0.1579, 0.3125, 0.1053, 0.3125, 0.1053, 0.375, 0.1579, 0.375, 0.1579, 0.3438, 0.1053, 0.3438, 0.1053, 0.4062, 0.1579, 0.4062, 0.1579, 0.375, 0.1053, 0.375, 0.1053, 0.4375, 0.1579, 0.4375, 0.1579, 0.4062, 0.1053, 0.4062, 0.1053, 0.4688, 0.1579, 0.4688, 0.1579, 0.4375, 0.1053, 0.4375, 0.1053, 0.5, 0.1579, 0.5, 0.1579, 0.4688, 0.1053, 0.4688, 0.1053, 0.5312, 0.1579, 0.5312, 0.1579, 0.5, 0.1053, 0.5, 0.1053, 0.5625, 0.1579, 0.5625, 0.1579, 0.5312, 0.1053, 0.5312, 0.1053, 0.5938, 0.1579, 0.5938, 0.1579, 0.5625, 0.1053, 0.5625, 0.1053, 0.625, 0.1579, 0.625, 0.1579, 0.5938, 0.1053, 0.5938, 0.1053, 0.6562, 0.1579, 0.6562, 0.1579, 0.625, 0.1053, 0.625, 0.1053, 0.6875, 0.1579, 0.6875, 0.1579, 0.6562, 0.1053, 0.6562, 0.1053, 0.7188, 0.1579, 0.7188, 0.1579, 0.6875, 0.1053, 0.6875, 0.1053, 0.75, 0.1579, 0.75, 0.1579, 0.7188, 0.1053, 0.7188, 0.1053, 0.7812, 0.1579, 0.7812, 0.1579, 0.75, 0.1053, 0.75, 0.1053, 0.8125, 0.1579, 0.8125, 0.1579, 0.7812, 0.1053, 0.7812, 0.1053, 0.8438, 0.1579, 0.8438, 0.1579, 0.8125, 0.1053, 0.8125, 0.1053, 0.875, 0.1579, 0.875, 0.1579, 0.8438, 0.1053, 0.8438, 0.1053, 0.9062, 0.1579, 0.9062, 0.1579, 0.875, 0.1053, 0.875, 0.1053, 0.9375, 0.1579, 0.9375, 0.1579, 0.9062, 0.1053, 0.9062, 0.1053, 0.9688, 0.1579, 0.9688, 0.1579, 0.9375, 0.1053, 0.9375, 0.1579, 1.0, 0.2105, 1.0, 0.2105, 0.9688, 0.1579, 0.9688, 0.1579, 0.03125, 0.2105, 0.03125, 0.2105, 0.0, 0.1579, 0.0, 0.1579, 0.0625, 0.2105, 0.0625, 0.2105, 0.03125, 0.1579, 0.03125, 0.1579, 0.09375, 0.2105, 0.09375, 0.2105, 0.0625, 0.1579, 0.0625, 0.1579, 0.125, 0.2105, 0.125, 0.2105, 0.09375, 0.1579, 0.09375, 0.1579, 0.1562, 0.2105, 0.1562, 0.2105, 0.125, 0.1579, 0.125, 0.1579, 0.1875, 0.2105, 0.1875, 0.2105, 0.1562, 0.1579, 0.1562, 0.1579, 0.2188, 0.2105, 0.2188, 0.2105, 0.1875, 0.1579, 0.1875, 0.1579, 0.25, 0.2105, 0.25, 0.2105, 0.2188, 0.1579, 0.2188, 0.1579, 0.2812, 0.2105, 0.2812, 0.2105, 0.25, 0.1579, 0.25, 0.1579, 0.3125, 0.2105, 0.3125, 0.2105, 0.2812, 0.1579, 0.2812, 0.1579, 0.3438, 0.2105, 0.3438, 0.2105, 0.3125, 0.1579, 0.3125, 0.1579, 0.375, 0.2105, 0.375, 0.2105, 0.3438, 0.1579, 0.3438, 0.1579, 0.4062, 0.2105, 0.4062, 0.2105, 0.375, 0.1579, 0.375, 0.1579, 0.4375, 0.2105, 0.4375, 0.2105, 0.4062, 0.1579, 0.4062, 0.1579, 0.4688, 0.2105, 0.4688, 0.2105, 0.4375, 0.1579, 0.4375, 0.1579, 0.5, 0.2105, 0.5, 0.2105, 0.4688, 0.1579, 0.4688, 0.1579, 0.5312, 0.2105, 0.5312, 0.2105, 0.5, 0.1579, 0.5, 0.1579, 0.5625, 0.2105, 0.5625, 0.2105, 0.5312, 0.1579, 0.5312, 0.1579, 0.5938, 0.2105, 0.5938, 0.2105, 0.5625, 0.1579, 0.5625, 0.1579, 0.625, 0.2105, 0.625, 0.2105, 0.5938, 0.1579, 0.5938, 0.1579, 0.6562, 0.2105, 0.6562, 0.2105, 0.625, 0.1579, 0.625, 0.1579, 0.6875, 0.2105, 0.6875, 0.2105, 0.6562, 0.1579, 0.6562, 0.1579, 0.7188, 0.2105, 0.7188, 0.2105, 0.6875, 0.1579, 0.6875, 0.1579, 0.75, 0.2105, 0.75, 0.2105, 0.7188, 0.1579, 0.7188, 0.1579, 0.7812, 0.2105, 0.7812, 0.2105, 0.75, 0.1579, 0.75, 0.1579, 0.8125, 0.2105, 0.8125, 0.2105, 0.7812, 0.1579, 0.7812, 0.1579, 0.8438, 0.2105, 0.8438, 0.2105, 0.8125, 0.1579, 0.8125, 0.1579, 0.875, 0.2105, 0.875, 0.2105, 0.8438, 0.1579, 0.8438, 0.1579, 0.9062, 0.2105, 0.9062, 0.2105, 0.875, 0.1579, 0.875, 0.1579, 0.9375, 0.2105, 0.9375, 0.2105, 0.9062, 0.1579, 0.9062, 0.1579, 0.9688, 0.2105, 0.9688, 0.2105, 0.9375, 0.1579, 0.9375, 0.2105, 1.0, 0.2632, 1.0, 0.2632, 0.9688, 0.2105, 0.9688, 0.2105, 0.03125, 0.2632, 0.03125, 0.2632, 0.0, 0.2105, 0.0, 0.2105, 0.0625, 0.2632, 0.0625, 0.2632, 0.03125, 0.2105, 0.03125, 0.2105, 0.09375, 0.2632, 0.09375, 0.2632, 0.0625, 0.2105, 0.0625, 0.2105, 0.125, 0.2632, 0.125, 0.2632, 0.09375, 0.2105, 0.09375, 0.2105, 0.1562, 0.2632, 0.1562, 0.2632, 0.125, 0.2105, 0.125, 0.2105, 0.1875, 0.2632, 0.1875, 0.2632, 0.1562, 0.2105, 0.1562, 0.2105, 0.2188, 0.2632, 0.2188, 0.2632, 0.1875, 0.2105, 0.1875, 0.2105, 0.25, 0.2632, 0.25, 0.2632, 0.2188, 0.2105, 0.2188, 0.2105, 0.2812, 0.2632, 0.2812, 0.2632, 0.25, 0.2105, 0.25, 0.2105, 0.3125, 0.2632, 0.3125, 0.2632, 0.2812, 0.2105, 0.2812, 0.2105, 0.3438, 0.2632, 0.3438, 0.2632, 0.3125, 0.2105, 0.3125, 0.2105, 0.375, 0.2632, 0.375, 0.2632, 0.3438, 0.2105, 0.3438, 0.2105, 0.4062, 0.2632, 0.4062, 0.2632, 0.375, 0.2105, 0.375, 0.2105, 0.4375, 0.2632, 0.4375, 0.2632, 0.4062, 0.2105, 0.4062, 0.2105, 0.4688, 0.2632, 0.4688, 0.2632, 0.4375, 0.2105, 0.4375, 0.2105, 0.5, 0.2632, 0.5, 0.2632, 0.4688, 0.2105, 0.4688, 0.2105, 0.5312, 0.2632, 0.5312, 0.2632, 0.5, 0.2105, 0.5, 0.2105, 0.5625, 0.2632, 0.5625, 0.2632, 0.5312, 0.2105, 0.5312, 0.2105, 0.5938, 0.2632, 0.5938, 0.2632, 0.5625, 0.2105, 0.5625, 0.2105, 0.625, 0.2632, 0.625, 0.2632, 0.5938, 0.2105, 0.5938, 0.2105, 0.6562, 0.2632, 0.6562, 0.2632, 0.625, 0.2105, 0.625, 0.2105, 0.6875, 0.2632, 0.6875, 0.2632, 0.6562, 0.2105, 0.6562, 0.2105, 0.7188, 0.2632, 0.7188, 0.2632, 0.6875, 0.2105, 0.6875, 0.2105, 0.75, 0.2632, 0.75, 0.2632, 0.7188, 0.2105, 0.7188, 0.2105, 0.7812, 0.2632, 0.7812, 0.2632, 0.75, 0.2105, 0.75, 0.2105, 0.8125, 0.2632, 0.8125, 0.2632, 0.7812, 0.2105, 0.7812, 0.2105, 0.8438, 0.2632, 0.8438, 0.2632, 0.8125, 0.2105, 0.8125, 0.2105, 0.875, 0.2632, 0.875, 0.2632, 0.8438, 0.2105, 0.8438, 0.2105, 0.9062, 0.2632, 0.9062, 0.2632, 0.875, 0.2105, 0.875, 0.2105, 0.9375, 0.2632, 0.9375, 0.2632, 0.9062, 0.2105, 0.9062, 0.2105, 0.9688, 0.2632, 0.9688, 0.2632, 0.9375, 0.2105, 0.9375, 0.2632, 1.0, 0.3158, 1.0, 0.3158, 0.9688, 0.2632, 0.9688, 0.2632, 0.03125, 0.3158, 0.03125, 0.3158, 0.0, 0.2632, 0.0, 0.2632, 0.0625, 0.3158, 0.0625, 0.3158, 0.03125, 0.2632, 0.03125, 0.2632, 0.09375, 0.3158, 0.09375, 0.3158, 0.0625, 0.2632, 0.0625, 0.2632, 0.125, 0.3158, 0.125, 0.3158, 0.09375, 0.2632, 0.09375, 0.2632, 0.1562, 0.3158, 0.1562, 0.3158, 0.125, 0.2632, 0.125, 0.2632, 0.1875, 0.3158, 0.1875, 0.3158, 0.1562, 0.2632, 0.1562, 0.2632, 0.2188, 0.3158, 0.2188, 0.3158, 0.1875, 0.2632, 0.1875, 0.2632, 0.25, 0.3158, 0.25, 0.3158, 0.2188, 0.2632, 0.2188, 0.2632, 0.2812, 0.3158, 0.2812, 0.3158, 0.25, 0.2632, 0.25, 0.2632, 0.3125, 0.3158, 0.3125, 0.3158, 0.2812, 0.2632, 0.2812, 0.2632, 0.3438, 0.3158, 0.3438, 0.3158, 0.3125, 0.2632, 0.3125, 0.2632, 0.375, 0.3158, 0.375, 0.3158, 0.3438, 0.2632, 0.3438, 0.2632, 0.4062, 0.3158, 0.4062, 0.3158, 0.375, 0.2632, 0.375, 0.2632, 0.4375, 0.3158, 0.4375, 0.3158, 0.4062, 0.2632, 0.4062, 0.2632, 0.4688, 0.3158, 0.4688, 0.3158, 0.4375, 0.2632, 0.4375, 0.2632, 0.5, 0.3158, 0.5, 0.3158, 0.4688, 0.2632, 0.4688, 0.2632, 0.5312, 0.3158, 0.5312, 0.3158, 0.5, 0.2632, 0.5, 0.2632, 0.5625, 0.3158, 0.5625, 0.3158, 0.5312, 0.2632, 0.5312, 0.2632, 0.5938, 0.3158, 0.5938, 0.3158, 0.5625, 0.2632, 0.5625, 0.2632, 0.625, 0.3158, 0.625, 0.3158, 0.5938, 0.2632, 0.5938, 0.2632, 0.6562, 0.3158, 0.6562, 0.3158, 0.625, 0.2632, 0.625, 0.2632, 0.6875, 0.3158, 0.6875, 0.3158, 0.6562, 0.2632, 0.6562, 0.2632, 0.7188, 0.3158, 0.7188, 0.3158, 0.6875, 0.2632, 0.6875, 0.2632, 0.75, 0.3158, 0.75, 0.3158, 0.7188, 0.2632, 0.7188, 0.2632, 0.7812, 0.3158, 0.7812, 0.3158, 0.75, 0.2632, 0.75, 0.2632, 0.8125, 0.3158, 0.8125, 0.3158, 0.7812, 0.2632, 0.7812, 0.2632, 0.8438, 0.3158, 0.8438, 0.3158, 0.8125, 0.2632, 0.8125, 0.2632, 0.875, 0.3158, 0.875, 0.3158, 0.8438, 0.2632, 0.8438, 0.2632, 0.9062, 0.3158, 0.9062, 0.3158, 0.875, 0.2632, 0.875, 0.2632, 0.9375, 0.3158, 0.9375, 0.3158, 0.9062, 0.2632, 0.9062, 0.2632, 0.9688, 0.3158, 0.9688, 0.3158, 0.9375, 0.2632, 0.9375, 0.3158, 1.0, 0.3684, 1.0, 0.3684, 0.9688, 0.3158, 0.9688, 0.3158, 0.03125, 0.3684, 0.03125, 0.3684, 0.0, 0.3158, 0.0, 0.3158, 0.0625, 0.3684, 0.0625, 0.3684, 0.03125, 0.3158, 0.03125, 0.3158, 0.09375, 0.3684, 0.09375, 0.3684, 0.0625, 0.3158, 0.0625, 0.3158, 0.125, 0.3684, 0.125, 0.3684, 0.09375, 0.3158, 0.09375, 0.3158, 0.1562, 0.3684, 0.1562, 0.3684, 0.125, 0.3158, 0.125, 0.3158, 0.1875, 0.3684, 0.1875, 0.3684, 0.1562, 0.3158, 0.1562, 0.3158, 0.2188, 0.3684, 0.2188, 0.3684, 0.1875, 0.3158, 0.1875, 0.3158, 0.25, 0.3684, 0.25, 0.3684, 0.2188, 0.3158, 0.2188, 0.3158, 0.2812, 0.3684, 0.2812, 0.3684, 0.25, 0.3158, 0.25, 0.3158, 0.3125, 0.3684, 0.3125, 0.3684, 0.2812, 0.3158, 0.2812, 0.3158, 0.3438, 0.3684, 0.3438, 0.3684, 0.3125, 0.3158, 0.3125, 0.3158, 0.375, 0.3684, 0.375, 0.3684, 0.3438, 0.3158, 0.3438, 0.3158, 0.4062, 0.3684, 0.4062, 0.3684, 0.375, 0.3158, 0.375, 0.3158, 0.4375, 0.3684, 0.4375, 0.3684, 0.4062, 0.3158, 0.4062, 0.3158, 0.4688, 0.3684, 0.4688, 0.3684, 0.4375, 0.3158, 0.4375, 0.3158, 0.5, 0.3684, 0.5, 0.3684, 0.4688, 0.3158, 0.4688, 0.3158, 0.5312, 0.3684, 0.5312, 0.3684, 0.5, 0.3158, 0.5, 0.3158, 0.5625, 0.3684, 0.5625, 0.3684, 0.5312, 0.3158, 0.5312, 0.3158, 0.5938, 0.3684, 0.5938, 0.3684, 0.5625, 0.3158, 0.5625, 0.3158, 0.625, 0.3684, 0.625, 0.3684, 0.5938, 0.3158, 0.5938, 0.3158, 0.6562, 0.3684, 0.6562, 0.3684, 0.625, 0.3158, 0.625, 0.3158, 0.6875, 0.3684, 0.6875, 0.3684, 0.6562, 0.3158, 0.6562, 0.3158, 0.7188, 0.3684, 0.7188, 0.3684, 0.6875, 0.3158, 0.6875, 0.3158, 0.75, 0.3684, 0.75, 0.3684, 0.7188, 0.3158, 0.7188, 0.3158, 0.7812, 0.3684, 0.7812, 0.3684, 0.75, 0.3158, 0.75, 0.3158, 0.8125, 0.3684, 0.8125, 0.3684, 0.7812, 0.3158, 0.7812, 0.3158, 0.8438, 0.3684, 0.8438, 0.3684, 0.8125, 0.3158, 0.8125, 0.3158, 0.875, 0.3684, 0.875, 0.3684, 0.8438, 0.3158, 0.8438, 0.3158, 0.9062, 0.3684, 0.9062, 0.3684, 0.875, 0.3158, 0.875, 0.3158, 0.9375, 0.3684, 0.9375, 0.3684, 0.9062, 0.3158, 0.9062, 0.3158, 0.9688, 0.3684, 0.9688, 0.3684, 0.9375, 0.3158, 0.9375, 0.4211, 0.03125, 0.4737, 0.03125, 0.4737, 0.0, 0.4211, 0.0, 0.3684, 1.0, 0.4211, 1.0, 0.4211, 1.0, 0.4211, 0.9688, 0.3684, 0.9688, 0.3684, 0.0625, 0.4211, 0.0625, 0.4211, 0.03125, 0.3684, 0.03125, 0.3684, 0.09375, 0.4211, 0.09375, 0.4211, 0.0625, 0.3684, 0.0625, 0.3684, 0.125, 0.4211, 0.125, 0.4211, 0.09375, 0.3684, 0.09375, 0.3684, 0.1562, 0.4211, 0.1562, 0.4211, 0.125, 0.3684, 0.125, 0.3684, 0.1875, 0.4211, 0.1875, 0.4211, 0.1562, 0.3684, 0.1562, 0.3684, 0.2188, 0.4211, 0.2188, 0.4211, 0.1875, 0.3684, 0.1875, 0.3684, 0.25, 0.4211, 0.25, 0.4211, 0.2188, 0.3684, 0.2188, 0.3684, 0.2812, 0.4211, 0.2812, 0.4211, 0.25, 0.3684, 0.25, 0.3684, 0.3125, 0.4211, 0.3125, 0.4211, 0.2812, 0.3684, 0.2812, 0.3684, 0.3438, 0.4211, 0.3438, 0.4211, 0.3125, 0.3684, 0.3125, 0.3684, 0.375, 0.4211, 0.375, 0.4211, 0.3438, 0.3684, 0.3438, 0.3684, 0.4062, 0.4211, 0.4062, 0.4211, 0.375, 0.3684, 0.375, 0.3684, 0.4375, 0.4211, 0.4375, 0.4211, 0.4062, 0.3684, 0.4062, 0.3684, 0.4688, 0.4211, 0.4688, 0.4211, 0.4375, 0.3684, 0.4375, 0.4211, 0.5312, 0.4737, 0.5312, 0.4737, 0.5, 0.4211, 0.5, 0.3684, 0.5, 0.4211, 0.5, 0.4211, 0.5, 0.4211, 0.4688, 0.3684, 0.4688, 0.3684, 0.5625, 0.4211, 0.5625, 0.4211, 0.5312, 0.3684, 0.5312, 0.3684, 0.5938, 0.4211, 0.5938, 0.4211, 0.5625, 0.3684, 0.5625, 0.3684, 0.625, 0.4211, 0.625, 0.4211, 0.5938, 0.3684, 0.5938, 0.3684, 0.6562, 0.4211, 0.6562, 0.4211, 0.625, 0.3684, 0.625, 0.3684, 0.6875, 0.4211, 0.6875, 0.4211, 0.6562, 0.3684, 0.6562, 0.3684, 0.7188, 0.4211, 0.7188, 0.4211, 0.6875, 0.3684, 0.6875, 0.3684, 0.75, 0.4211, 0.75, 0.4211, 0.7188, 0.3684, 0.7188, 0.3684, 0.7812, 0.4211, 0.7812, 0.4211, 0.75, 0.3684, 0.75, 0.3684, 0.8125, 0.4211, 0.8125, 0.4211, 0.7812, 0.3684, 0.7812, 0.3684, 0.8438, 0.4211, 0.8438, 0.4211, 0.8125, 0.3684, 0.8125, 0.3684, 0.875, 0.4211, 0.875, 0.4211, 0.8438, 0.3684, 0.8438, 0.3684, 0.9062, 0.4211, 0.9062, 0.4211, 0.875, 0.3684, 0.875, 0.3684, 0.9375, 0.4211, 0.9375, 0.4211, 0.9062, 0.3684, 0.9062, 0.3684, 0.9688, 0.4211, 0.9688, 0.4211, 0.9375, 0.3684, 0.9375, 0.3684, 0.5312, 0.4211, 0.5312, 0.4211, 0.5, 0.4211, 0.5, 0.3684, 0.5, 0.4211, 1.0, 0.4737, 1.0, 0.4737, 0.9688, 0.4211, 0.9688, 0.4211, 0.0625, 0.4737, 0.0625, 0.4737, 0.03125, 0.4211, 0.03125, 0.4211, 0.09375, 0.4737, 0.09375, 0.4737, 0.0625, 0.4211, 0.0625, 0.4211, 0.125, 0.4737, 0.125, 0.4737, 0.09375, 0.4211, 0.09375, 0.4211, 0.1562, 0.4737, 0.1562, 0.4737, 0.125, 0.4211, 0.125, 0.4211, 0.1875, 0.4737, 0.1875, 0.4737, 0.1562, 0.4211, 0.1562, 0.4211, 0.2188, 0.4737, 0.2188, 0.4737, 0.1875, 0.4211, 0.1875, 0.4211, 0.25, 0.4737, 0.25, 0.4737, 0.2188, 0.4211, 0.2188, 0.4211, 0.2812, 0.4737, 0.2812, 0.4737, 0.25, 0.4211, 0.25, 0.4211, 0.3125, 0.4737, 0.3125, 0.4737, 0.2812, 0.4211, 0.2812, 0.4211, 0.3438, 0.4737, 0.3438, 0.4737, 0.3125, 0.4211, 0.3125, 0.4211, 0.375, 0.4737, 0.375, 0.4737, 0.3438, 0.4211, 0.3438, 0.4211, 0.4062, 0.4737, 0.4062, 0.4737, 0.375, 0.4211, 0.375, 0.4211, 0.4375, 0.4737, 0.4375, 0.4737, 0.4062, 0.4211, 0.4062, 0.4211, 0.4688, 0.4737, 0.4688, 0.4737, 0.4375, 0.4211, 0.4375, 0.4737, 1.0, 0.5263, 1.0, 0.5263, 0.9688, 0.4737, 0.9688, 0.4211, 0.5, 0.4737, 0.5, 0.4737, 0.4688, 0.4211, 0.4688, 0.4211, 0.5625, 0.4737, 0.5625, 0.4737, 0.5312, 0.4211, 0.5312, 0.4211, 0.5938, 0.4737, 0.5938, 0.4737, 0.5625, 0.4211, 0.5625, 0.4211, 0.625, 0.4737, 0.625, 0.4737, 0.5938, 0.4211, 0.5938, 0.4211, 0.6562, 0.4737, 0.6562, 0.4737, 0.625, 0.4211, 0.625, 0.4211, 0.6875, 0.4737, 0.6875, 0.4737, 0.6562, 0.4211, 0.6562, 0.4211, 0.7188, 0.4737, 0.7188, 0.4737, 0.6875, 0.4211, 0.6875, 0.4211, 0.75, 0.4737, 0.75, 0.4737, 0.7188, 0.4211, 0.7188, 0.4211, 0.7812, 0.4737, 0.7812, 0.4737, 0.75, 0.4211, 0.75, 0.4211, 0.8125, 0.4737, 0.8125, 0.4737, 0.7812, 0.4211, 0.7812, 0.4211, 0.8438, 0.4737, 0.8438, 0.4737, 0.8125, 0.4211, 0.8125, 0.4211, 0.875, 0.4737, 0.875, 0.4737, 0.8438, 0.4211, 0.8438, 0.4211, 0.9062, 0.4737, 0.9062, 0.4737, 0.875, 0.4211, 0.875, 0.4211, 0.9375, 0.4737, 0.9375, 0.4737, 0.9062, 0.4211, 0.9062, 0.4211, 0.9688, 0.4737, 0.9688, 0.4737, 0.9375, 0.4211, 0.9375, 0.4737, 0.03125, 0.5263, 0.03125, 0.5263, 0.0, 0.4737, 0.0, 0.4737, 0.5, 0.5263, 0.5, 0.5263, 0.4688, 0.4737, 0.4688, 0.4737, 0.0625, 0.5263, 0.0625, 0.5263, 0.03125, 0.4737, 0.03125, 0.4737, 0.09375, 0.5263, 0.09375, 0.5263, 0.0625, 0.4737, 0.0625, 0.4737, 0.125, 0.5263, 0.125, 0.5263, 0.09375, 0.4737, 0.09375, 0.4737, 0.1562, 0.5263, 0.1562, 0.5263, 0.125, 0.4737, 0.125, 0.4737, 0.1875, 0.5263, 0.1875, 0.5263, 0.1562, 0.4737, 0.1562, 0.4737, 0.2188, 0.5263, 0.2188, 0.5263, 0.1875, 0.4737, 0.1875, 0.4737, 0.25, 0.5263, 0.25, 0.5263, 0.2188, 0.4737, 0.2188, 0.4737, 0.2812, 0.5263, 0.2812, 0.5263, 0.25, 0.4737, 0.25, 0.4737, 0.3125, 0.5263, 0.3125, 0.5263, 0.2812, 0.4737, 0.2812, 0.4737, 0.3438, 0.5263, 0.3438, 0.5263, 0.3125, 0.4737, 0.3125, 0.4737, 0.375, 0.5263, 0.375, 0.5263, 0.3438, 0.4737, 0.3438, 0.4737, 0.4062, 0.5263, 0.4062, 0.5263, 0.375, 0.4737, 0.375, 0.4737, 0.4375, 0.5263, 0.4375, 0.5263, 0.4062, 0.4737, 0.4062, 0.4737, 0.4688, 0.5263, 0.4688, 0.5263, 0.4375, 0.4737, 0.4375, 0.4737, 0.5312, 0.5263, 0.5312, 0.5263, 0.5, 0.4737, 0.5, 0.5263, 1.0, 0.5789, 1.0, 0.5789, 0.9688, 0.5263, 0.9688, 0.4737, 0.5625, 0.5263, 0.5625, 0.5263, 0.5312, 0.4737, 0.5312, 0.4737, 0.5938, 0.5263, 0.5938, 0.5263, 0.5625, 0.4737, 0.5625, 0.4737, 0.625, 0.5263, 0.625, 0.5263, 0.5938, 0.4737, 0.5938, 0.4737, 0.6562, 0.5263, 0.6562, 0.5263, 0.625, 0.4737, 0.625, 0.4737, 0.6875, 0.5263, 0.6875, 0.5263, 0.6562, 0.4737, 0.6562, 0.4737, 0.7188, 0.5263, 0.7188, 0.5263, 0.6875, 0.4737, 0.6875, 0.4737, 0.75, 0.5263, 0.75, 0.5263, 0.7188, 0.4737, 0.7188, 0.4737, 0.7812, 0.5263, 0.7812, 0.5263, 0.75, 0.4737, 0.75, 0.4737, 0.8125, 0.5263, 0.8125, 0.5263, 0.7812, 0.4737, 0.7812, 0.4737, 0.8438, 0.5263, 0.8438, 0.5263, 0.8125, 0.4737, 0.8125, 0.4737, 0.875, 0.5263, 0.875, 0.5263, 0.8438, 0.4737, 0.8438, 0.4737, 0.9062, 0.5263, 0.9062, 0.5263, 0.875, 0.4737, 0.875, 0.4737, 0.9375, 0.5263, 0.9375, 0.5263, 0.9062, 0.4737, 0.9062, 0.4737, 0.9688, 0.5263, 0.9688, 0.5263, 0.9375, 0.4737, 0.9375, 0.5263, 0.03125, 0.5789, 0.03125, 0.5789, 0.0, 0.5263, 0.0, 0.5263, 0.5, 0.5789, 0.5, 0.5789, 0.4688, 0.5263, 0.4688, 0.5263, 0.0625, 0.5789, 0.0625, 0.5789, 0.03125, 0.5263, 0.03125, 0.5263, 0.09375, 0.5789, 0.09375, 0.5789, 0.0625, 0.5263, 0.0625, 0.5263, 0.125, 0.5789, 0.125, 0.5789, 0.09375, 0.5263, 0.09375, 0.5263, 0.1562, 0.5789, 0.1562, 0.5789, 0.125, 0.5263, 0.125, 0.5263, 0.1875, 0.5789, 0.1875, 0.5789, 0.1562, 0.5263, 0.1562, 0.5263, 0.2188, 0.5789, 0.2188, 0.5789, 0.1875, 0.5263, 0.1875, 0.5263, 0.25, 0.5789, 0.25, 0.5789, 0.2188, 0.5263, 0.2188, 0.5263, 0.2812, 0.5789, 0.2812, 0.5789, 0.25, 0.5263, 0.25, 0.5263, 0.3125, 0.5789, 0.3125, 0.5789, 0.2812, 0.5263, 0.2812, 0.5263, 0.3438, 0.5789, 0.3438, 0.5789, 0.3125, 0.5263, 0.3125, 0.5263, 0.375, 0.5789, 0.375, 0.5789, 0.3438, 0.5263, 0.3438, 0.5263, 0.4062, 0.5789, 0.4062, 0.5789, 0.375, 0.5263, 0.375, 0.5263, 0.4375, 0.5789, 0.4375, 0.5789, 0.4062, 0.5263, 0.4062, 0.5263, 0.4688, 0.5789, 0.4688, 0.5789, 0.4375, 0.5263, 0.4375, 0.5263, 0.5312, 0.5789, 0.5312, 0.5789, 0.5, 0.5263, 0.5, 0.5789, 1.0, 0.6316, 1.0, 0.6316, 0.9688, 0.5789, 0.9688, 0.5263, 0.5625, 0.5789, 0.5625, 0.5789, 0.5312, 0.5263, 0.5312, 0.5263, 0.5938, 0.5789, 0.5938, 0.5789, 0.5625, 0.5263, 0.5625, 0.5263, 0.625, 0.5789, 0.625, 0.5789, 0.5938, 0.5263, 0.5938, 0.5263, 0.6562, 0.5789, 0.6562, 0.5789, 0.625, 0.5263, 0.625, 0.5263, 0.6875, 0.5789, 0.6875, 0.5789, 0.6562, 0.5263, 0.6562, 0.5263, 0.7188, 0.5789, 0.7188, 0.5789, 0.6875, 0.5263, 0.6875, 0.5263, 0.75, 0.5789, 0.75, 0.5789, 0.7188, 0.5263, 0.7188, 0.5263, 0.7812, 0.5789, 0.7812, 0.5789, 0.75, 0.5263, 0.75, 0.5263, 0.8125, 0.5789, 0.8125, 0.5789, 0.7812, 0.5263, 0.7812, 0.5263, 0.8438, 0.5789, 0.8438, 0.5789, 0.8125, 0.5263, 0.8125, 0.5263, 0.875, 0.5789, 0.875, 0.5789, 0.8438, 0.5263, 0.8438, 0.5263, 0.9062, 0.5789, 0.9062, 0.5789, 0.875, 0.5263, 0.875, 0.5263, 0.9375, 0.5789, 0.9375, 0.5789, 0.9062, 0.5263, 0.9062, 0.5263, 0.9688, 0.5789, 0.9688, 0.5789, 0.9375, 0.5263, 0.9375, 0.5789, 0.03125, 0.6316, 0.03125, 0.6316, 0.0, 0.5789, 0.0, 0.5789, 0.5, 0.6316, 0.5, 0.6316, 0.4688, 0.5789, 0.4688, 0.5789, 0.0625, 0.6316, 0.0625, 0.6316, 0.03125, 0.5789, 0.03125, 0.5789, 0.09375, 0.6316, 0.09375, 0.6316, 0.0625, 0.5789, 0.0625, 0.5789, 0.125, 0.6316, 0.125, 0.6316, 0.09375, 0.5789, 0.09375, 0.5789, 0.1562, 0.6316, 0.1562, 0.6316, 0.125, 0.5789, 0.125, 0.5789, 0.1875, 0.6316, 0.1875, 0.6316, 0.1562, 0.5789, 0.1562, 0.5789, 0.2188, 0.6316, 0.2188, 0.6316, 0.1875, 0.5789, 0.1875, 0.5789, 0.25, 0.6316, 0.25, 0.6316, 0.2188, 0.5789, 0.2188, 0.5789, 0.2812, 0.6316, 0.2812, 0.6316, 0.25, 0.5789, 0.25, 0.5789, 0.3125, 0.6316, 0.3125, 0.6316, 0.2812, 0.5789, 0.2812, 0.5789, 0.3438, 0.6316, 0.3438, 0.6316, 0.3125, 0.5789, 0.3125, 0.5789, 0.375, 0.6316, 0.375, 0.6316, 0.3438, 0.5789, 0.3438, 0.5789, 0.4062, 0.6316, 0.4062, 0.6316, 0.375, 0.5789, 0.375, 0.5789, 0.4375, 0.6316, 0.4375, 0.6316, 0.4062, 0.5789, 0.4062, 0.5789, 0.4688, 0.6316, 0.4688, 0.6316, 0.4375, 0.5789, 0.4375, 0.5789, 0.5312, 0.6316, 0.5312, 0.6316, 0.5, 0.5789, 0.5, 0.6316, 1.0, 0.6842, 1.0, 0.6842, 0.9688, 0.6316, 0.9688, 0.5789, 0.5625, 0.6316, 0.5625, 0.6316, 0.5312, 0.5789, 0.5312, 0.5789, 0.5938, 0.6316, 0.5938, 0.6316, 0.5625, 0.5789, 0.5625, 0.5789, 0.625, 0.6316, 0.625, 0.6316, 0.5938, 0.5789, 0.5938, 0.5789, 0.6562, 0.6316, 0.6562, 0.6316, 0.625, 0.5789, 0.625, 0.5789, 0.6875, 0.6316, 0.6875, 0.6316, 0.6562, 0.5789, 0.6562, 0.5789, 0.7188, 0.6316, 0.7188, 0.6316, 0.6875, 0.5789, 0.6875, 0.5789, 0.75, 0.6316, 0.75, 0.6316, 0.7188, 0.5789, 0.7188, 0.5789, 0.7812, 0.6316, 0.7812, 0.6316, 0.75, 0.5789, 0.75, 0.5789, 0.8125, 0.6316, 0.8125, 0.6316, 0.7812, 0.5789, 0.7812, 0.5789, 0.8438, 0.6316, 0.8438, 0.6316, 0.8125, 0.5789, 0.8125, 0.5789, 0.875, 0.6316, 0.875, 0.6316, 0.8438, 0.5789, 0.8438, 0.5789, 0.9062, 0.6316, 0.9062, 0.6316, 0.875, 0.5789, 0.875, 0.5789, 0.9375, 0.6316, 0.9375, 0.6316, 0.9062, 0.5789, 0.9062, 0.5789, 0.9688, 0.6316, 0.9688, 0.6316, 0.9375, 0.5789, 0.9375, 0.6316, 0.03125, 0.6842, 0.03125, 0.6842, 0.0, 0.6316, 0.0, 0.6316, 0.5, 0.6842, 0.5, 0.6842, 0.4688, 0.6316, 0.4688, 0.6316, 0.0625, 0.6842, 0.0625, 0.6842, 0.03125, 0.6316, 0.03125, 0.6316, 0.09375, 0.6842, 0.09375, 0.6842, 0.0625, 0.6316, 0.0625, 0.6316, 0.125, 0.6842, 0.125, 0.6842, 0.09375, 0.6316, 0.09375, 0.6316, 0.1562, 0.6842, 0.1562, 0.6842, 0.125, 0.6316, 0.125, 0.6316, 0.1875, 0.6842, 0.1875, 0.6842, 0.1562, 0.6316, 0.1562, 0.6316, 0.2188, 0.6842, 0.2188, 0.6842, 0.1875, 0.6316, 0.1875, 0.6316, 0.25, 0.6842, 0.25, 0.6842, 0.2188, 0.6316, 0.2188, 0.6316, 0.2812, 0.6842, 0.2812, 0.6842, 0.25, 0.6316, 0.25, 0.6316, 0.3125, 0.6842, 0.3125, 0.6842, 0.2812, 0.6316, 0.2812, 0.6316, 0.3438, 0.6842, 0.3438, 0.6842, 0.3125, 0.6316, 0.3125, 0.6316, 0.375, 0.6842, 0.375, 0.6842, 0.3438, 0.6316, 0.3438, 0.6316, 0.4062, 0.6842, 0.4062, 0.6842, 0.375, 0.6316, 0.375, 0.6316, 0.4375, 0.6842, 0.4375, 0.6842, 0.4062, 0.6316, 0.4062, 0.6316, 0.4688, 0.6842, 0.4688, 0.6842, 0.4375, 0.6316, 0.4375, 0.6316, 0.5312, 0.6842, 0.5312, 0.6842, 0.5, 0.6316, 0.5, 0.6842, 1.0, 0.7368, 1.0, 0.7368, 0.9688, 0.6842, 0.9688, 0.6316, 0.5625, 0.6842, 0.5625, 0.6842, 0.5312, 0.6316, 0.5312, 0.6316, 0.5938, 0.6842, 0.5938, 0.6842, 0.5625, 0.6316, 0.5625, 0.6316, 0.625, 0.6842, 0.625, 0.6842, 0.5938, 0.6316, 0.5938, 0.6316, 0.6562, 0.6842, 0.6562, 0.6842, 0.625, 0.6316, 0.625, 0.6316, 0.6875, 0.6842, 0.6875, 0.6842, 0.6562, 0.6316, 0.6562, 0.6316, 0.7188, 0.6842, 0.7188, 0.6842, 0.6875, 0.6316, 0.6875, 0.6316, 0.75, 0.6842, 0.75, 0.6842, 0.7188, 0.6316, 0.7188, 0.6316, 0.7812, 0.6842, 0.7812, 0.6842, 0.75, 0.6316, 0.75, 0.6316, 0.8125, 0.6842, 0.8125, 0.6842, 0.7812, 0.6316, 0.7812, 0.6316, 0.8438, 0.6842, 0.8438, 0.6842, 0.8125, 0.6316, 0.8125, 0.6316, 0.875, 0.6842, 0.875, 0.6842, 0.8438, 0.6316, 0.8438, 0.6316, 0.9062, 0.6842, 0.9062, 0.6842, 0.875, 0.6316, 0.875, 0.6316, 0.9375, 0.6842, 0.9375, 0.6842, 0.9062, 0.6316, 0.9062, 0.6316, 0.9688, 0.6842, 0.9688, 0.6842, 0.9375, 0.6316, 0.9375, 0.6842, 0.03125, 0.7368, 0.03125, 0.7368, 0.0, 0.6842, 0.0, 0.6842, 0.5, 0.7368, 0.5, 0.7368, 0.4688, 0.6842, 0.4688, 0.6842, 0.0625, 0.7368, 0.0625, 0.7368, 0.03125, 0.6842, 0.03125, 0.6842, 0.09375, 0.7368, 0.09375, 0.7368, 0.0625, 0.6842, 0.0625, 0.6842, 0.125, 0.7368, 0.125, 0.7368, 0.09375, 0.6842, 0.09375, 0.6842, 0.1562, 0.7368, 0.1562, 0.7368, 0.125, 0.6842, 0.125, 0.6842, 0.1875, 0.7368, 0.1875, 0.7368, 0.1562, 0.6842, 0.1562, 0.6842, 0.2188, 0.7368, 0.2188, 0.7368, 0.1875, 0.6842, 0.1875, 0.7368, 0.2812, 0.7895, 0.2812, 0.7895, 0.25, 0.7368, 0.25, 0.6842, 0.25, 0.7368, 0.25, 0.7368, 0.25, 0.7368, 0.2188, 0.6842, 0.2188, 0.6842, 0.3125, 0.7368, 0.3125, 0.7368, 0.2812, 0.6842, 0.2812, 0.6842, 0.3438, 0.7368, 0.3438, 0.7368, 0.3125, 0.6842, 0.3125, 0.6842, 0.375, 0.7368, 0.375, 0.7368, 0.3438, 0.6842, 0.3438, 0.6842, 0.4062, 0.7368, 0.4062, 0.7368, 0.375, 0.6842, 0.375, 0.6842, 0.4375, 0.7368, 0.4375, 0.7368, 0.4062, 0.6842, 0.4062, 0.6842, 0.4688, 0.7368, 0.4688, 0.7368, 0.4375, 0.6842, 0.4375, 0.6842, 0.5312, 0.7368, 0.5312, 0.7368, 0.5, 0.6842, 0.5, 0.7368, 1.0, 0.7368, 1.0, 0.7895, 1.0, 0.7895, 0.9688, 0.7368, 0.9688, 0.6842, 0.5625, 0.7368, 0.5625, 0.7368, 0.5312, 0.6842, 0.5312, 0.6842, 0.5938, 0.7368, 0.5938, 0.7368, 0.5625, 0.6842, 0.5625, 0.6842, 0.625, 0.7368, 0.625, 0.7368, 0.5938, 0.6842, 0.5938, 0.6842, 0.6562, 0.7368, 0.6562, 0.7368, 0.625, 0.6842, 0.625, 0.6842, 0.6875, 0.7368, 0.6875, 0.7368, 0.6562, 0.6842, 0.6562, 0.6842, 0.7188, 0.7368, 0.7188, 0.7368, 0.6875, 0.6842, 0.6875, 0.7368, 0.7812, 0.7895, 0.7812, 0.7895, 0.75, 0.7368, 0.75, 0.6842, 0.75, 0.7368, 0.75, 0.7368, 0.75, 0.7368, 0.7188, 0.6842, 0.7188, 0.6842, 0.8125, 0.7368, 0.8125, 0.7368, 0.7812, 0.6842, 0.7812, 0.6842, 0.8438, 0.7368, 0.8438, 0.7368, 0.8125, 0.6842, 0.8125, 0.6842, 0.875, 0.7368, 0.875, 0.7368, 0.8438, 0.6842, 0.8438, 0.6842, 0.9062, 0.7368, 0.9062, 0.7368, 0.875, 0.6842, 0.875, 0.6842, 0.9375, 0.7368, 0.9375, 0.7368, 0.9062, 0.6842, 0.9062, 0.6842, 0.9688, 0.7368, 0.9688, 0.7368, 0.9375, 0.6842, 0.9375, 0.7368, 0.03125, 0.7895, 0.03125, 0.7895, 0.0, 0.7368, 0.0, 0.7368, 0.0, 0.6842, 0.2812, 0.7368, 0.2812, 0.7368, 0.25, 0.7368, 0.25, 0.6842, 0.25, 0.7368, 0.0625, 0.7895, 0.0625, 0.7895, 0.03125, 0.7368, 0.03125, 0.7368, 0.09375, 0.7895, 0.09375, 0.7895, 0.0625, 0.7368, 0.0625, 0.7368, 0.125, 0.7895, 0.125, 0.7895, 0.09375, 0.7368, 0.09375, 0.7368, 0.1562, 0.7895, 0.1562, 0.7895, 0.125, 0.7368, 0.125, 0.7368, 0.1875, 0.7895, 0.1875, 0.7895, 0.1562, 0.7368, 0.1562, 0.7368, 0.2188, 0.7895, 0.2188, 0.7895, 0.1875, 0.7368, 0.1875, 0.7368, 0.5, 0.7368, 0.5, 0.7895, 0.5, 0.7895, 0.4688, 0.7368, 0.4688, 0.7368, 0.25, 0.7895, 0.25, 0.7895, 0.2188, 0.7368, 0.2188, 0.7368, 0.3125, 0.7895, 0.3125, 0.7895, 0.2812, 0.7368, 0.2812, 0.7368, 0.3438, 0.7895, 0.3438, 0.7895, 0.3125, 0.7368, 0.3125, 0.7368, 0.375, 0.7895, 0.375, 0.7895, 0.3438, 0.7368, 0.3438, 0.7368, 0.4062, 0.7895, 0.4062, 0.7895, 0.375, 0.7368, 0.375, 0.7368, 0.4375, 0.7895, 0.4375, 0.7895, 0.4062, 0.7368, 0.4062, 0.7368, 0.4688, 0.7895, 0.4688, 0.7895, 0.4375, 0.7368, 0.4375, 0.7368, 0.5312, 0.7895, 0.5312, 0.7895, 0.5, 0.7368, 0.5, 0.7368, 0.5, 0.6842, 0.7812, 0.7368, 0.7812, 0.7368, 0.75, 0.7368, 0.75, 0.6842, 0.75, 0.7368, 0.5625, 0.7895, 0.5625, 0.7895, 0.5312, 0.7368, 0.5312, 0.7368, 0.5938, 0.7895, 0.5938, 0.7895, 0.5625, 0.7368, 0.5625, 0.7368, 0.625, 0.7895, 0.625, 0.7895, 0.5938, 0.7368, 0.5938, 0.7368, 0.6562, 0.7895, 0.6562, 0.7895, 0.625, 0.7368, 0.625, 0.7368, 0.6875, 0.7895, 0.6875, 0.7895, 0.6562, 0.7368, 0.6562, 0.7368, 0.7188, 0.7895, 0.7188, 0.7895, 0.6875, 0.7368, 0.6875, 0.7895, 0.25, 0.8421, 0.25, 0.8421, 0.2188, 0.7895, 0.2188, 0.7368, 0.75, 0.7895, 0.75, 0.7895, 0.7188, 0.7368, 0.7188, 0.7368, 0.8125, 0.7895, 0.8125, 0.7895, 0.7812, 0.7368, 0.7812, 0.7368, 0.8438, 0.7895, 0.8438, 0.7895, 0.8125, 0.7368, 0.8125, 0.7368, 0.875, 0.7895, 0.875, 0.7895, 0.8438, 0.7368, 0.8438, 0.7368, 0.9062, 0.7895, 0.9062, 0.7895, 0.875, 0.7368, 0.875, 0.7368, 0.9375, 0.7895, 0.9375, 0.7895, 0.9062, 0.7368, 0.9062, 0.7368, 0.9688, 0.7895, 0.9688, 0.7895, 0.9375, 0.7368, 0.9375, 0.7895, 1.0, 0.8421, 1.0, 0.8421, 0.9688, 0.7895, 0.9688, 0.7895, 0.03125, 0.8421, 0.03125, 0.8421, 0.0, 0.7895, 0.0, 0.7895, 0.0625, 0.8421, 0.0625, 0.8421, 0.03125, 0.7895, 0.03125, 0.7895, 0.09375, 0.8421, 0.09375, 0.8421, 0.0625, 0.7895, 0.0625, 0.7895, 0.125, 0.8421, 0.125, 0.8421, 0.09375, 0.7895, 0.09375, 0.7895, 0.1562, 0.8421, 0.1562, 0.8421, 0.125, 0.7895, 0.125, 0.7895, 0.1875, 0.8421, 0.1875, 0.8421, 0.1562, 0.7895, 0.1562, 0.7895, 0.2188, 0.8421, 0.2188, 0.8421, 0.1875, 0.7895, 0.1875, 0.7895, 0.2812, 0.8421, 0.2812, 0.8421, 0.25, 0.7895, 0.25, 0.7895, 0.75, 0.8421, 0.75, 0.8421, 0.7188, 0.7895, 0.7188, 0.7895, 0.3125, 0.8421, 0.3125, 0.8421, 0.2812, 0.7895, 0.2812, 0.7895, 0.3438, 0.8421, 0.3438, 0.8421, 0.3125, 0.7895, 0.3125, 0.7895, 0.375, 0.8421, 0.375, 0.8421, 0.3438, 0.7895, 0.3438, 0.7895, 0.4062, 0.8421, 0.4062, 0.8421, 0.375, 0.7895, 0.375, 0.7895, 0.4375, 0.8421, 0.4375, 0.8421, 0.4062, 0.7895, 0.4062, 0.7895, 0.4688, 0.8421, 0.4688, 0.8421, 0.4375, 0.7895, 0.4375, 0.7895, 0.5, 0.8421, 0.5, 0.8421, 0.4688, 0.7895, 0.4688, 0.7895, 0.5312, 0.8421, 0.5312, 0.8421, 0.5, 0.7895, 0.5, 0.7895, 0.5625, 0.8421, 0.5625, 0.8421, 0.5312, 0.7895, 0.5312, 0.7895, 0.5938, 0.8421, 0.5938, 0.8421, 0.5625, 0.7895, 0.5625, 0.7895, 0.625, 0.8421, 0.625, 0.8421, 0.5938, 0.7895, 0.5938, 0.7895, 0.6562, 0.8421, 0.6562, 0.8421, 0.625, 0.7895, 0.625, 0.7895, 0.6875, 0.8421, 0.6875, 0.8421, 0.6562, 0.7895, 0.6562, 0.7895, 0.7188, 0.8421, 0.7188, 0.8421, 0.6875, 0.7895, 0.6875, 0.7895, 0.7812, 0.8421, 0.7812, 0.8421, 0.75, 0.7895, 0.75, 0.8421, 0.25, 0.8947, 0.25, 0.8947, 0.2188, 0.8421, 0.2188, 0.7895, 0.8125, 0.8421, 0.8125, 0.8421, 0.7812, 0.7895, 0.7812, 0.7895, 0.8438, 0.8421, 0.8438, 0.8421, 0.8125, 0.7895, 0.8125, 0.7895, 0.875, 0.8421, 0.875, 0.8421, 0.8438, 0.7895, 0.8438, 0.7895, 0.9062, 0.8421, 0.9062, 0.8421, 0.875, 0.7895, 0.875, 0.7895, 0.9375, 0.8421, 0.9375, 0.8421, 0.9062, 0.7895, 0.9062, 0.7895, 0.9688, 0.8421, 0.9688, 0.8421, 0.9375, 0.7895, 0.9375, 0.8421, 1.0, 0.8947, 1.0, 0.8947, 0.9688, 0.8421, 0.9688, 0.8421, 0.03125, 0.8947, 0.03125, 0.8947, 0.0, 0.8421, 0.0, 0.8421, 0.0625, 0.8947, 0.0625, 0.8947, 0.03125, 0.8421, 0.03125, 0.8421, 0.09375, 0.8947, 0.09375, 0.8947, 0.0625, 0.8421, 0.0625, 0.8421, 0.125, 0.8947, 0.125, 0.8947, 0.09375, 0.8421, 0.09375, 0.8421, 0.1562, 0.8947, 0.1562, 0.8947, 0.125, 0.8421, 0.125, 0.8421, 0.1875, 0.8947, 0.1875, 0.8947, 0.1562, 0.8421, 0.1562, 0.8421, 0.2188, 0.8947, 0.2188, 0.8947, 0.1875, 0.8421, 0.1875, 0.8421, 0.2812, 0.8947, 0.2812, 0.8947, 0.25, 0.8421, 0.25, 0.8421, 0.75, 0.8947, 0.75, 0.8947, 0.7188, 0.8421, 0.7188, 0.8421, 0.3125, 0.8947, 0.3125, 0.8947, 0.2812, 0.8421, 0.2812, 0.8421, 0.3438, 0.8947, 0.3438, 0.8947, 0.3125, 0.8421, 0.3125, 0.8421, 0.375, 0.8947, 0.375, 0.8947, 0.3438, 0.8421, 0.3438, 0.8421, 0.4062, 0.8947, 0.4062, 0.8947, 0.375, 0.8421, 0.375, 0.8421, 0.4375, 0.8947, 0.4375, 0.8947, 0.4062, 0.8421, 0.4062, 0.8421, 0.4688, 0.8947, 0.4688, 0.8947, 0.4375, 0.8421, 0.4375, 0.8421, 0.5, 0.8947, 0.5, 0.8947, 0.4688, 0.8421, 0.4688, 0.8421, 0.5312, 0.8947, 0.5312, 0.8947, 0.5, 0.8421, 0.5, 0.8421, 0.5625, 0.8947, 0.5625, 0.8947, 0.5312, 0.8421, 0.5312, 0.8421, 0.5938, 0.8947, 0.5938, 0.8947, 0.5625, 0.8421, 0.5625, 0.8421, 0.625, 0.8947, 0.625, 0.8947, 0.5938, 0.8421, 0.5938, 0.8421, 0.6562, 0.8947, 0.6562, 0.8947, 0.625, 0.8421, 0.625, 0.8421, 0.6875, 0.8947, 0.6875, 0.8947, 0.6562, 0.8421, 0.6562, 0.8421, 0.7188, 0.8947, 0.7188, 0.8947, 0.6875, 0.8421, 0.6875, 0.8421, 0.7812, 0.8947, 0.7812, 0.8947, 0.75, 0.8421, 0.75, 0.8947, 0.25, 0.9474, 0.25, 0.9474, 0.2188, 0.8947, 0.2188, 0.8421, 0.8125, 0.8947, 0.8125, 0.8947, 0.7812, 0.8421, 0.7812, 0.8421, 0.8438, 0.8947, 0.8438, 0.8947, 0.8125, 0.8421, 0.8125, 0.8421, 0.875, 0.8947, 0.875, 0.8947, 0.8438, 0.8421, 0.8438, 0.8421, 0.9062, 0.8947, 0.9062, 0.8947, 0.875, 0.8421, 0.875, 0.8421, 0.9375, 0.8947, 0.9375, 0.8947, 0.9062, 0.8421, 0.9062, 0.8421, 0.9688, 0.8947, 0.9688, 0.8947, 0.9375, 0.8421, 0.9375, 0.8947, 1.0, 0.9474, 1.0, 0.9474, 0.9688, 0.8947, 0.9688, 0.8947, 0.03125, 0.9474, 0.03125, 0.9474, 0.0, 0.8947, 0.0, 0.8947, 0.0625, 0.9474, 0.0625, 0.9474, 0.03125, 0.8947, 0.03125, 0.8947, 0.09375, 0.9474, 0.09375, 0.9474, 0.0625, 0.8947, 0.0625, 0.8947, 0.125, 0.9474, 0.125, 0.9474, 0.09375, 0.8947, 0.09375, 0.8947, 0.1562, 0.9474, 0.1562, 0.9474, 0.125, 0.8947, 0.125, 0.8947, 0.1875, 0.9474, 0.1875, 0.9474, 0.1562, 0.8947, 0.1562, 0.8947, 0.2188, 0.9474, 0.2188, 0.9474, 0.1875, 0.8947, 0.1875, 0.8947, 0.2812, 0.9474, 0.2812, 0.9474, 0.25, 0.8947, 0.25, 0.8947, 0.75, 0.9474, 0.75, 0.9474, 0.7188, 0.8947, 0.7188, 0.8947, 0.3125, 0.9474, 0.3125, 0.9474, 0.2812, 0.8947, 0.2812, 0.8947, 0.3438, 0.9474, 0.3438, 0.9474, 0.3125, 0.8947, 0.3125, 0.8947, 0.375, 0.9474, 0.375, 0.9474, 0.3438, 0.8947, 0.3438, 0.8947, 0.4062, 0.9474, 0.4062, 0.9474, 0.375, 0.8947, 0.375, 0.8947, 0.4375, 0.9474, 0.4375, 0.9474, 0.4062, 0.8947, 0.4062, 0.8947, 0.4688, 0.9474, 0.4688, 0.9474, 0.4375, 0.8947, 0.4375, 0.8947, 0.5, 0.9474, 0.5, 0.9474, 0.4688, 0.8947, 0.4688, 0.8947, 0.5312, 0.9474, 0.5312, 0.9474, 0.5, 0.8947, 0.5, 0.8947, 0.5625, 0.9474, 0.5625, 0.9474, 0.5312, 0.8947, 0.5312, 0.8947, 0.5938, 0.9474, 0.5938, 0.9474, 0.5625, 0.8947, 0.5625, 0.8947, 0.625, 0.9474, 0.625, 0.9474, 0.5938, 0.8947, 0.5938, 0.8947, 0.6562, 0.9474, 0.6562, 0.9474, 0.625, 0.8947, 0.625, 0.8947, 0.6875, 0.9474, 0.6875, 0.9474, 0.6562, 0.8947, 0.6562, 0.8947, 0.7188, 0.9474, 0.7188, 0.9474, 0.6875, 0.8947, 0.6875, 0.8947, 0.7812, 0.9474, 0.7812, 0.9474, 0.75, 0.8947, 0.75, 0.9474, 0.25, 1.0, 0.25, 1.0, 0.2188, 0.9474, 0.2188, 0.8947, 0.8125, 0.9474, 0.8125, 0.9474, 0.7812, 0.8947, 0.7812, 0.8947, 0.8438, 0.9474, 0.8438, 0.9474, 0.8125, 0.8947, 0.8125, 0.8947, 0.875, 0.9474, 0.875, 0.9474, 0.8438, 0.8947, 0.8438, 0.8947, 0.9062, 0.9474, 0.9062, 0.9474, 0.875, 0.8947, 0.875, 0.8947, 0.9375, 0.9474, 0.9375, 0.9474, 0.9062, 0.8947, 0.9062, 0.8947, 0.9688, 0.9474, 0.9688, 0.9474, 0.9375, 0.8947, 0.9375, 0.9474, 1.0, 1.0, 1.0, 1.0, 0.9688, 0.9474, 0.9688, 0.9474, 0.03125, 1.0, 0.03125, 1.0, 0.0, 0.9474, 0.0, 0.9474, 0.0625, 1.0, 0.0625, 1.0, 0.03125, 0.9474, 0.03125, 0.9474, 0.09375, 1.0, 0.09375, 1.0, 0.0625, 0.9474, 0.0625, 0.9474, 0.125, 1.0, 0.125, 1.0, 0.09375, 0.9474, 0.09375, 0.9474, 0.1562, 1.0, 0.1562, 1.0, 0.125, 0.9474, 0.125, 0.9474, 0.1875, 1.0, 0.1875, 1.0, 0.1562, 0.9474, 0.1562, 0.9474, 0.2188, 1.0, 0.2188, 1.0, 0.1875, 0.9474, 0.1875, 0.9474, 0.2812, 1.0, 0.2812, 1.0, 0.25, 0.9474, 0.25, 0.9474, 0.75, 1.0, 0.75, 1.0, 0.7188, 0.9474, 0.7188, 0.9474, 0.3125, 1.0, 0.3125, 1.0, 0.2812, 0.9474, 0.2812, 0.9474, 0.3438, 1.0, 0.3438, 1.0, 0.3125, 0.9474, 0.3125, 0.9474, 0.375, 1.0, 0.375, 1.0, 0.3438, 0.9474, 0.3438, 0.9474, 0.4062, 1.0, 0.4062, 1.0, 0.375, 0.9474, 0.375, 0.9474, 0.4375, 1.0, 0.4375, 1.0, 0.4062, 0.9474, 0.4062, 0.9474, 0.4688, 1.0, 0.4688, 1.0, 0.4375, 0.9474, 0.4375, 0.9474, 0.5, 1.0, 0.5, 1.0, 0.4688, 0.9474, 0.4688, 0.9474, 0.5312, 1.0, 0.5312, 1.0, 0.5, 0.9474, 0.5, 0.9474, 0.5625, 1.0, 0.5625, 1.0, 0.5312, 0.9474, 0.5312, 0.9474, 0.5938, 1.0, 0.5938, 1.0, 0.5625, 0.9474, 0.5625, 0.9474, 0.625, 1.0, 0.625, 1.0, 0.5938, 0.9474, 0.5938, 0.9474, 0.6562, 1.0, 0.6562, 1.0, 0.625, 0.9474, 0.625, 0.9474, 0.6875, 1.0, 0.6875, 1.0, 0.6562, 0.9474, 0.6562, 0.9474, 0.7188, 1.0, 0.7188, 1.0, 0.6875, 0.9474, 0.6875, 0.9474, 0.7812, 1.0, 0.7812, 1.0, 0.75, 0.9474, 0.75, 0.9474, 0.8125, 1.0, 0.8125, 1.0, 0.7812, 0.9474, 0.7812, 0.9474, 0.8438, 1.0, 0.8438, 1.0, 0.8125, 0.9474, 0.8125, 0.9474, 0.875, 1.0, 0.875, 1.0, 0.8438, 0.9474, 0.8438, 0.9474, 0.9062, 1.0, 0.9062, 1.0, 0.875, 0.9474, 0.875, 0.9474, 0.9375, 1.0, 0.9375, 1.0, 0.9062, 0.9474, 0.9062, 0.9474, 0.9688, 1.0, 0.9688, 1.0, 0.9375, 0.9474, 0.9375, 0.05263, 0.25, 0.05263, 0.25, 0.05263, 0.25, 0.05263, 0.75, 0.05263, 0.75, 0.05263, 0.75, 0.4211, 0.0, 0.4211, 0.0, 0.4211, 0.0, 0.4211, 0.5, 0.4211, 0.5, 0.4211, 0.5, 0.7368, 0.0, 0.7368, 0.0, 0.7368, 0.0, 0.7368, 0.25, 0.7368, 0.25, 0.7368, 0.25, 0.7368, 0.5, 0.7368, 0.5, 0.7368, 0.5, 0.7368, 0.75, 0.7368, 0.75, 0.7368, 0.75, 0.0, 0.25, 0.05263, 0.25, 0.05263, 0.25, 0.0, 0.2188, 0.0, 0.75, 0.05263, 0.75, 0.05263, 0.75, 0.0, 0.7188, 0.4211, 0.0, 0.4737, 0.0, 0.4737, 0.0, 0.4211, 0.0, 0.4211, 0.5, 0.4737, 0.5, 0.4737, 0.5, 0.4211, 0.5, 0.4737, 0.0, 0.5263, 0.0, 0.5263, 0.0, 0.4737, 0.0, 0.4737, 0.5, 0.5263, 0.5, 0.5263, 0.5, 0.4737, 0.5, 0.5263, 1.0, 0.5789, 1.0, 0.5789, 1.0, 0.5263, 1.0, 0.5263, 0.5, 0.5789, 0.5, 0.5789, 0.5, 0.5263, 0.5, 0.5789, 1.0, 0.6316, 1.0, 0.6316, 1.0, 0.5789, 1.0, 0.5789, 0.5, 0.6316, 0.5, 0.6316, 0.5, 0.5789, 0.5, 0.6316, 1.0, 0.6842, 1.0, 0.6842, 1.0, 0.6316, 1.0, 0.6316, 0.5, 0.6842, 0.5, 0.6842, 0.5, 0.6316, 0.5, 0.6842, 0.0, 0.7368, 0.0, 0.7368, 0.0, 0.6842, 0.0, 0.6842, 0.5, 0.7368, 0.5, 0.7368, 0.5, 0.6842, 0.5, 0.7368, 0.25, 0.7895, 0.25, 0.7895, 0.25, 0.7368, 0.25, 0.7368, 0.75, 0.7895, 0.75, 0.7895, 0.75, 0.7368, 0.75, 0.7895, 0.25, 0.8421, 0.25, 0.8421, 0.25, 0.7895, 0.25, 0.7895, 0.75, 0.8421, 0.75, 0.8421, 0.75, 0.7895, 0.75, 0.8421, 0.25, 0.8947, 0.25, 0.8947, 0.25, 0.8421, 0.25, 0.8421, 0.75, 0.8947, 0.75, 0.8947, 0.75, 0.8421, 0.75, 0.8947, 0.25, 0.9474, 0.25, 0.9474, 0.25, 0.8947, 0.25, 0.8947, 0.75, 0.9474, 0.75, 0.9474, 0.75, 0.8947, 0.75, 0.9474, 0.25, 1.0, 0.25, 1.0, 0.25, 0.9474, 0.25, 0.9474, 0.75, 1.0, 0.75, 1.0, 0.75, 0.9474, 0.75, 0.0, 0.2188, 0.05263, 0.25, 0.05263, 0.2188, 0.0, 0.2188])
me_surfsphere_001.materials.append(mat_material_001)
me_surfsphere_001.auto_texspace = False
me_surfsphere_001.update()

# ---- objects
ob_light = bpy.data.objects.new('Light', light_light)
ob_heart = bpy.data.objects.new('heart', me_surfsphere_001)

# ---- transforms, parenting, visibility, modifiers, constraints
ob_light.location = (4.076, 1.005, 5.904)
ob_light.rotation_euler = (0.6503, 0.05522, 1.866)
ob_light.lock_rotations_4d = False
ob_light.empty_display_type = 'ARROWS'
ob_light.color = (0.0, 0.0, 0.0, 0.0)
ob_light.lineart.crease_threshold = 0.0
ob_heart.location = (-0.01329, 0.1801, 0.8904)

# ---- collection membership
col_collection.objects.link(ob_light)
col_collection.objects.link(ob_heart)

# ---- scene / render settings (as saved in the file)
scene.frame_start = 1; scene.frame_end = 250; scene.frame_set(2)
scene.render.engine = 'BLENDER_EEVEE_NEXT'
scene.cycles.sampling_pattern = 'TABULATED_SOBOL'
scene.view_settings.view_transform = 'Filmic'
bpy.context.view_layer.update()

# ---- added for rendering (the .blend has no active camera): camera
cam_auto = bpy.data.cameras.new('AutoCamera')
cam_auto.lens = 50.0
cam_auto.sensor_width = 36.0
cam_auto.clip_end = 1000.0
ob_auto_camera = bpy.data.objects.new('AutoCamera', cam_auto)
scene.collection.objects.link(ob_auto_camera)
ob_auto_camera.location = (2.5791, -3.09168, 2.98892)
ob_auto_camera.rotation_euler = (1.09748, -7.21219e-08, 0.694738)
scene.camera = ob_auto_camera
bpy.context.view_layer.update()
